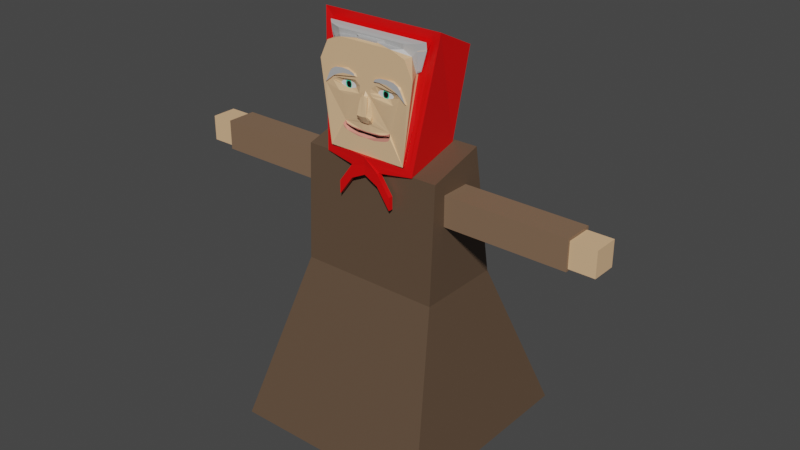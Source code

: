 # Source: BabushkaMoving3.blend  (saved by Blender 2.91.10; exported with 4.5.12 LTS)
import bpy
from mathutils import Matrix  # noqa: F401  (used for matrix-valued properties, if any)

bpy.ops.wm.read_factory_settings(use_empty=True)
scene = bpy.context.scene
scene.name = 'Scene'

# ---- collections
col_collection = bpy.data.collections.new('Collection'); scene.collection.children.link(col_collection)

# ---- materials (node trees are filled in below, after node groups)
mat_stick = bpy.data.materials.new('Stick')
mat_stick.use_transparent_shadow = False
mat_cloth_001 = bpy.data.materials.new('Cloth.001')
mat_cloth_001.use_transparent_shadow = False
mat_cloth_002 = bpy.data.materials.new('Cloth.002')
mat_cloth_002.use_transparent_shadow = False
mat_skin = bpy.data.materials.new('Skin')
mat_skin.use_transparent_shadow = False
mat_cloth = bpy.data.materials.new('Cloth')
mat_cloth.use_transparent_shadow = False
mat_skin_001 = bpy.data.materials.new('Skin.001')
mat_skin_001.use_transparent_shadow = False
mat_cloth4 = bpy.data.materials.new('Cloth4')
mat_cloth4.use_transparent_shadow = False
mat_face = bpy.data.materials.new('Face')
mat_face.use_transparent_shadow = False
mat_scarf = bpy.data.materials.new('Scarf')
mat_scarf.use_transparent_shadow = False
mat_hair = bpy.data.materials.new('Hair')
mat_hair.use_transparent_shadow = False
mat_lips = bpy.data.materials.new('Lips')
mat_lips.use_transparent_shadow = False
mat_mouth = bpy.data.materials.new('Mouth')
mat_mouth.use_transparent_shadow = False
mat_innereye = bpy.data.materials.new('InnerEye')
mat_innereye.use_transparent_shadow = False
mat_middleeye = bpy.data.materials.new('MiddleEye')
mat_middleeye.use_transparent_shadow = False

# ---- material node trees
mat_stick.use_nodes = True; mat_stick.node_tree.nodes.clear()
_N = mat_stick.node_tree.nodes; _L = mat_stick.node_tree.links
n0 = _N.new('ShaderNodeBsdfPrincipled'); n0.name = 'Principled BSDF'; n0.location = (10, 300)
n0.distribution = 'GGX'
n0.subsurface_method = 'BURLEY'
n0.inputs[0].default_value = (0.08353, 0.05887, 0.02263, 1.0)
n0.inputs[3].default_value = 1.45
n0.inputs[27].default_value = (0.0, 0.0, 0.0, 1.0)
n0.inputs[28].default_value = 1.0
n1 = _N.new('ShaderNodeOutputMaterial'); n1.name = 'Material Output'; n1.location = (300, 300)
_L.new(n0.outputs[0], n1.inputs[0])
n1.is_active_output = True
mat_cloth_001.use_nodes = True; mat_cloth_001.node_tree.nodes.clear()
_N = mat_cloth_001.node_tree.nodes; _L = mat_cloth_001.node_tree.links
n0 = _N.new('ShaderNodeBsdfPrincipled'); n0.name = 'Principled BSDF'; n0.location = (10, 300)
n0.distribution = 'GGX'
n0.subsurface_method = 'BURLEY'
n0.inputs[0].default_value = (0.1095, 0.06848, 0.04231, 1.0)
n0.inputs[3].default_value = 1.45
n0.inputs[27].default_value = (0.0, 0.0, 0.0, 1.0)
n0.inputs[28].default_value = 1.0
n1 = _N.new('ShaderNodeOutputMaterial'); n1.name = 'Material Output'; n1.location = (300, 300)
_L.new(n0.outputs[0], n1.inputs[0])
n1.is_active_output = True
mat_cloth_002.use_nodes = True; mat_cloth_002.node_tree.nodes.clear()
_N = mat_cloth_002.node_tree.nodes; _L = mat_cloth_002.node_tree.links
n0 = _N.new('ShaderNodeBsdfPrincipled'); n0.name = 'Principled BSDF'; n0.location = (10, 300)
n0.distribution = 'GGX'
n0.subsurface_method = 'BURLEY'
n0.inputs[0].default_value = (0.227, 0.1384, 0.08438, 1.0)
n0.inputs[3].default_value = 1.45
n0.inputs[27].default_value = (0.0, 0.0, 0.0, 1.0)
n0.inputs[28].default_value = 1.0
n1 = _N.new('ShaderNodeOutputMaterial'); n1.name = 'Material Output'; n1.location = (300, 300)
_L.new(n0.outputs[0], n1.inputs[0])
n1.is_active_output = True
mat_skin.use_nodes = True; mat_skin.node_tree.nodes.clear()
_N = mat_skin.node_tree.nodes; _L = mat_skin.node_tree.links
n0 = _N.new('ShaderNodeBsdfPrincipled'); n0.name = 'Principled BSDF'; n0.location = (10, 300)
n0.distribution = 'GGX'
n0.subsurface_method = 'BURLEY'
n0.inputs[0].default_value = (0.7991, 0.5089, 0.2874, 1.0)
n0.inputs[3].default_value = 1.45
n0.inputs[27].default_value = (0.0, 0.0, 0.0, 1.0)
n0.inputs[28].default_value = 1.0
n1 = _N.new('ShaderNodeOutputMaterial'); n1.name = 'Material Output'; n1.location = (300, 300)
_L.new(n0.outputs[0], n1.inputs[0])
n1.is_active_output = True
mat_cloth.use_nodes = True; mat_cloth.node_tree.nodes.clear()
_N = mat_cloth.node_tree.nodes; _L = mat_cloth.node_tree.links
n0 = _N.new('ShaderNodeBsdfPrincipled'); n0.name = 'Principled BSDF'; n0.location = (10, 300)
n0.distribution = 'GGX'
n0.subsurface_method = 'BURLEY'
n0.inputs[0].default_value = (0.227, 0.1384, 0.08438, 1.0)
n0.inputs[3].default_value = 1.45
n0.inputs[27].default_value = (0.0, 0.0, 0.0, 1.0)
n0.inputs[28].default_value = 1.0
n1 = _N.new('ShaderNodeOutputMaterial'); n1.name = 'Material Output'; n1.location = (300, 300)
_L.new(n0.outputs[0], n1.inputs[0])
n1.is_active_output = True
mat_skin_001.use_nodes = True; mat_skin_001.node_tree.nodes.clear()
_N = mat_skin_001.node_tree.nodes; _L = mat_skin_001.node_tree.links
n0 = _N.new('ShaderNodeBsdfPrincipled'); n0.name = 'Principled BSDF'; n0.location = (10, 300)
n0.distribution = 'GGX'
n0.subsurface_method = 'BURLEY'
n0.inputs[0].default_value = (0.7991, 0.5089, 0.2874, 1.0)
n0.inputs[3].default_value = 1.45
n0.inputs[27].default_value = (0.0, 0.0, 0.0, 1.0)
n0.inputs[28].default_value = 1.0
n1 = _N.new('ShaderNodeOutputMaterial'); n1.name = 'Material Output'; n1.location = (300, 300)
_L.new(n0.outputs[0], n1.inputs[0])
n1.is_active_output = True
mat_cloth4.use_nodes = True; mat_cloth4.node_tree.nodes.clear()
_N = mat_cloth4.node_tree.nodes; _L = mat_cloth4.node_tree.links
n0 = _N.new('ShaderNodeBsdfPrincipled'); n0.name = 'Principled BSDF'; n0.location = (10, 300)
n0.distribution = 'GGX'
n0.subsurface_method = 'BURLEY'
n0.inputs[0].default_value = (0.1095, 0.06848, 0.04231, 1.0)
n0.inputs[3].default_value = 1.45
n0.inputs[27].default_value = (0.0, 0.0, 0.0, 1.0)
n0.inputs[28].default_value = 1.0
n1 = _N.new('ShaderNodeOutputMaterial'); n1.name = 'Material Output'; n1.location = (300, 300)
_L.new(n0.outputs[0], n1.inputs[0])
n1.is_active_output = True
mat_face.use_nodes = True; mat_face.node_tree.nodes.clear()
_N = mat_face.node_tree.nodes; _L = mat_face.node_tree.links
n0 = _N.new('ShaderNodeBsdfPrincipled'); n0.name = 'Principled BSDF'; n0.location = (10, 300)
n0.distribution = 'GGX'
n0.subsurface_method = 'BURLEY'
n0.inputs[0].default_value = (0.7991, 0.5089, 0.2874, 1.0)
n0.inputs[3].default_value = 1.45
n0.inputs[27].default_value = (0.0, 0.0, 0.0, 1.0)
n0.inputs[28].default_value = 1.0
n1 = _N.new('ShaderNodeOutputMaterial'); n1.name = 'Material Output'; n1.location = (300, 300)
_L.new(n0.outputs[0], n1.inputs[0])
n1.is_active_output = True
mat_scarf.use_nodes = True; mat_scarf.node_tree.nodes.clear()
_N = mat_scarf.node_tree.nodes; _L = mat_scarf.node_tree.links
n0 = _N.new('ShaderNodeBsdfPrincipled'); n0.name = 'Principled BSDF'; n0.location = (10, 300)
n0.distribution = 'GGX'
n0.subsurface_method = 'BURLEY'
n0.inputs[0].default_value = (0.8, 0.0, 0.0, 1.0)
n0.inputs[3].default_value = 1.45
n0.inputs[27].default_value = (0.0, 0.0, 0.0, 1.0)
n0.inputs[28].default_value = 1.0
n1 = _N.new('ShaderNodeOutputMaterial'); n1.name = 'Material Output'; n1.location = (300, 300)
_L.new(n0.outputs[0], n1.inputs[0])
n1.is_active_output = True
mat_hair.use_nodes = True; mat_hair.node_tree.nodes.clear()
_N = mat_hair.node_tree.nodes; _L = mat_hair.node_tree.links
n0 = _N.new('ShaderNodeBsdfPrincipled'); n0.name = 'Principled BSDF'; n0.location = (10, 300)
n0.distribution = 'GGX'
n0.subsurface_method = 'BURLEY'
n0.inputs[0].default_value = (0.477, 0.477, 0.477, 1.0)
n0.inputs[3].default_value = 1.45
n0.inputs[27].default_value = (0.0, 0.0, 0.0, 1.0)
n0.inputs[28].default_value = 1.0
n1 = _N.new('ShaderNodeOutputMaterial'); n1.name = 'Material Output'; n1.location = (300, 300)
_L.new(n0.outputs[0], n1.inputs[0])
n1.is_active_output = True
mat_lips.use_nodes = True; mat_lips.node_tree.nodes.clear()
_N = mat_lips.node_tree.nodes; _L = mat_lips.node_tree.links
n0 = _N.new('ShaderNodeBsdfPrincipled'); n0.name = 'Principled BSDF'; n0.location = (10, 300)
n0.distribution = 'GGX'
n0.subsurface_method = 'BURLEY'
n0.inputs[0].default_value = (0.8, 0.2853, 0.215, 1.0)
n0.inputs[3].default_value = 1.45
n0.inputs[27].default_value = (0.0, 0.0, 0.0, 1.0)
n0.inputs[28].default_value = 1.0
n1 = _N.new('ShaderNodeOutputMaterial'); n1.name = 'Material Output'; n1.location = (300, 300)
_L.new(n0.outputs[0], n1.inputs[0])
n1.is_active_output = True
mat_mouth.use_nodes = True; mat_mouth.node_tree.nodes.clear()
_N = mat_mouth.node_tree.nodes; _L = mat_mouth.node_tree.links
n0 = _N.new('ShaderNodeBsdfPrincipled'); n0.name = 'Principled BSDF'; n0.location = (10, 300)
n0.distribution = 'GGX'
n0.subsurface_method = 'BURLEY'
n0.inputs[0].default_value = (0.0, 0.0, 0.0, 1.0)
n0.inputs[3].default_value = 1.45
n0.inputs[27].default_value = (0.0, 0.0, 0.0, 1.0)
n0.inputs[28].default_value = 1.0
n1 = _N.new('ShaderNodeOutputMaterial'); n1.name = 'Material Output'; n1.location = (300, 300)
_L.new(n0.outputs[0], n1.inputs[0])
n1.is_active_output = True
mat_innereye.use_nodes = True; mat_innereye.node_tree.nodes.clear()
_N = mat_innereye.node_tree.nodes; _L = mat_innereye.node_tree.links
n0 = _N.new('ShaderNodeBsdfPrincipled'); n0.name = 'Principled BSDF'; n0.location = (10, 300)
n0.distribution = 'GGX'
n0.subsurface_method = 'BURLEY'
n0.inputs[3].default_value = 1.45
n0.inputs[27].default_value = (0.0, 0.0, 0.0, 1.0)
n0.inputs[28].default_value = 1.0
n1 = _N.new('ShaderNodeOutputMaterial'); n1.name = 'Material Output'; n1.location = (300, 300)
_L.new(n0.outputs[0], n1.inputs[0])
n1.is_active_output = True
mat_middleeye.use_nodes = True; mat_middleeye.node_tree.nodes.clear()
_N = mat_middleeye.node_tree.nodes; _L = mat_middleeye.node_tree.links
n0 = _N.new('ShaderNodeBsdfPrincipled'); n0.name = 'Principled BSDF'; n0.location = (10, 300)
n0.distribution = 'GGX'
n0.subsurface_method = 'BURLEY'
n0.inputs[0].default_value = (0.05514, 0.8, 0.4753, 1.0)
n0.inputs[3].default_value = 1.45
n0.inputs[27].default_value = (0.0, 0.0, 0.0, 1.0)
n0.inputs[28].default_value = 1.0
n1 = _N.new('ShaderNodeOutputMaterial'); n1.name = 'Material Output'; n1.location = (300, 300)
_L.new(n0.outputs[0], n1.inputs[0])
n1.is_active_output = True

# ---- world
world_world = bpy.data.worlds.new('World'); scene.world = world_world
world_world.use_nodes = True; world_world.node_tree.nodes.clear()
_N = world_world.node_tree.nodes; _L = world_world.node_tree.links
n0 = _N.new('ShaderNodeOutputWorld'); n0.name = 'World Output'; n0.location = (300, 300)
n1 = _N.new('ShaderNodeBackground'); n1.name = 'Background'; n1.location = (10, 300)
n1.inputs[0].default_value = (0.05088, 0.05088, 0.05088, 1.0)
_L.new(n1.outputs[0], n0.inputs[0])
n0.is_active_output = True
world_world.color = (0.05088, 0.05088, 0.05088)
world_world.use_sun_shadow = False
world_world.sun_shadow_jitter_overblur = 0.0

# ---- meshes
me_cube_009 = bpy.data.meshes.new('Cube.009')
me_cube_009.from_pydata([(-0.1212, -0.3622, 0.6573), (-0.1212, 0.3628, 0.6573), (0.1692, -0.3622, 0.574), (0.1692, 0.3628, 0.574), (-0.04806, -0.984, 0.3511), (-0.04806, -0.984, 0.5025), (-0.04806, -0.3622, 0.3511), (-0.04806, -0.3622, 0.5025), (0.1034, -0.984, 0.3511), (0.1034, -0.984, 0.5025), (0.1034, -0.3622, 0.3511), (0.1034, -0.3622, 0.5025), (-0.03618, -1.112, 0.3644), (-0.03618, -1.112, 0.4925), (0.09187, -1.112, 0.3644), (0.09187, -1.112, 0.4925), (-0.03618, -0.984, 0.4925), (0.09187, -0.984, 0.4925), (0.09187, -0.984, 0.3644), (-0.03618, -0.984, 0.3644), (0.02431, -0.3622, 0.3511), (-0.04806, 0.9847, 0.5025), (-0.04806, 0.9847, 0.3511), (-0.04806, 0.3628, 0.5025), (-0.04806, 0.3628, 0.3511), (0.1034, 0.9847, 0.5025), (0.1034, 0.9847, 0.3511), (0.1034, 0.3628, 0.5025), (0.1034, 0.3628, 0.3511), (-0.03618, 1.113, 0.4892), (-0.03618, 1.113, 0.3611), (-0.03618, 0.9847, 0.4892), (-0.03618, 0.9847, 0.3611), (0.09187, 1.113, 0.4892), (0.09187, 1.113, 0.3611), (0.09187, 0.9847, 0.4892), (0.09187, 0.9847, 0.3611), (0.02693, 0.9847, 0.426), (0.1034, 0.3628, 0.4798), (-0.5652, -0.5305, -0.8334), (-0.5652, 0.5311, -0.8334), (-0.2403, 0.3628, -0.01168), (0.4964, -0.5305, -0.8334), (0.4964, 0.5311, -0.8334), (-0.2403, -0.3622, -0.01168), (0.1967, 0.3628, -0.01168), (0.1967, -0.3622, -0.01168), (0.1941, -0.2044, 0.6188), (0.1941, -0.2129, 1.1), (0.09588, -0.2044, 0.6188), (0.09588, -0.2129, 1.1), (0.08721, -0.2724, 1.164), (0.1786, -0.2044, 0.6188), (-0.1146, -0.3162, 1.112), (0.08721, -0.3162, 1.209), (0.1786, -0.2425, 0.574), (0.1113, -0.2639, 1.127), (0.1155, -0.2639, 1.164), (0.1396, -0.2359, 1.126), (0.1433, -0.2359, 1.158), (0.156, -0.1774, 1.127), (0.1595, -0.1774, 1.152), (0.157, -0.0763, 1.134), (0.1585, -0.0763, 1.145), (0.1732, -0.05117, 1.134), (0.1742, -0.05117, 1.141), (0.1804, -0.05117, 1.133), (0.1814, -0.05117, 1.14), (0.1878, 0.07463, 0.4962), (0.1824, -0.1467, 0.9231), (0.1824, -0.1347, 0.9321), (0.1824, -0.1196, 0.9382), (0.1824, -0.09496, 0.9382), (0.1824, -0.07334, 0.9336), (0.1824, -0.06378, 0.9251), (0.1824, -0.06177, 0.915), (0.1824, -0.07535, 0.9095), (0.1824, -0.09093, 0.9045), (0.1824, -0.105, 0.903), (0.1824, -0.1271, 0.9075), (0.1824, -0.1447, 0.914), (0.1941, -0.1742, 0.9383), (0.1941, -0.0375, 0.938), (0.1941, -0.1817, 0.9302), (0.1941, -0.03079, 0.9325), (0.1941, -0.02563, 0.9126), (0.1941, -0.03594, 0.8964), (0.1941, -0.06244, 0.8853), (0.1941, -0.09335, 0.878), (0.1941, -0.1287, 0.878), (0.1941, -0.1515, 0.8853), (0.1941, -0.178, 0.9045), (0.1941, -0.1868, 0.9258), (0.1941, -0.1714, 0.9413), (0.1941, -0.1537, 0.9509), (0.1941, -0.1257, 0.959), (0.1941, -0.08452, 0.959), (0.1941, -0.05581, 0.9531), (0.2015, -0.1787, 0.9471), (0.2015, -0.1908, 0.9703), (0.2015, -0.1832, 0.9442), (0.2015, -0.1964, 0.9641), (0.2015, -0.2126, 0.9325), (0.2015, -0.2222, 0.9118), (0.2015, -0.1706, 0.9523), (0.2015, -0.1515, 0.9612), (0.2015, -0.1206, 0.9722), (0.2015, -0.08231, 0.9737), (0.2015, -0.05287, 0.9715), (0.2015, -0.05876, 0.9825), (0.2015, -0.08452, 0.9928), (0.2015, -0.1243, 0.9958), (0.2015, -0.1611, 0.9913), (0.2015, -0.1817, 0.9803), (0.1835, -0.1265, 0.7506), (0.1941, -0.1118, 0.7411), (0.1941, -0.08452, 0.733), (0.1941, -0.04404, 0.73), (0.1941, -0.02269, 0.7293), (0.1835, -0.1191, 0.7344), (0.1835, -0.09703, 0.7271), (0.1835, -0.06023, 0.7205), (0.1835, -0.04109, 0.7205), (0.1835, -0.01974, 0.7116), (0.1835, -0.05213, 0.7102), (0.1835, -0.07937, 0.7146), (0.1835, -0.1081, 0.7227), (0.1835, -0.1235, 0.7293), (0.1941, -0.1331, 0.7344), (0.1941, -0.1257, 0.719), (0.1941, -0.1081, 0.7116), (0.1941, -0.08305, 0.7057), (0.1941, -0.06244, 0.7021), (0.1941, -0.04477, 0.6984), (0.1941, -0.01386, 0.8964), (0.2106, -0.02269, 0.864), (0.2106, -0.02343, 0.8331), (0.2228, -0.0249, 0.8106), (0.2108, -0.0249, 0.7911), (0.2064, -0.009439, 0.7771), (0.1894, -0.1108, 0.7431), (0.1913, -0.09193, 0.7375), (0.1927, -0.07057, 0.7341), (0.1923, -0.04613, 0.7333), (0.1941, -0.02114, 0.7335), (0.1941, -0.009883, 0.9137), (0.1928, -0.02809, 0.8784), (0.1929, -0.03529, 0.8316), (0.193, -0.03492, 0.8106), (0.1935, -0.04272, 0.7861), (0.1941, -0.03543, 0.7725), (0.1941, -0.01929, 0.7643), (0.2054, -0.01582, 0.8892), (0.2054, -0.008023, 0.8939), (0.1931, -0.03512, 0.8087), (0.2213, -0.02472, 0.8137), (0.193, -0.03494, 0.8119), (0.2193, -0.02664, 0.8104), (0.2134, -0.03315, 0.8022), (0.2091, -0.0379, 0.7939), (0.2066, -0.03192, 0.7884), (0.2044, -0.02449, 0.7805), (0.2037, -0.02049, 0.776), (0.2039, -0.0145, 0.7744), (0.1941, -0.01601, 0.7648), (0.1941, -0.1777, 0.9452), (0.1941, -0.1938, 0.9762), (0.1941, -0.1857, 0.9857), (0.1941, -0.1587, 0.9974), (0.1941, -0.1227, 1.004), (0.1941, -0.09401, 1.001), (0.1941, -0.06389, 0.9924), (0.1941, -0.05209, 0.9814), (0.1941, -0.04585, 0.9679), (0.1941, -0.07273, 0.9681), (0.1941, -0.1147, 0.9666), (0.1941, -0.1389, 0.9609), (0.1941, -0.1745, 0.9482), (0.1941, -0.2204, 0.924), (0.1941, -0.2142, 0.9426), (0.1941, -0.2017, 0.967), (0.1941, -0.1887, 0.9349), (0.1941, -0.2268, 0.905), (0.1941, -0.2567, 1.011), (0.1941, -0.1374, 1.128), (0.1941, -0.2268, 1.04), (0.145, -0.2129, 1.1), (0.124, -0.2192, 1.023), (0.107, -0.2192, 1.023), (0.1124, -0.2368, 1.032), (0.1221, -0.2271, 1.032), (0.1159, -0.2371, 1.035), (0.1275, -0.2259, 1.034), (0.1294, -0.225, 1.047), (0.1786, -0.2053, 0.6192), (0.1786, -0.2434, 0.5744), (0.2107, -0.0005572, 0.6192), (0.2107, 0.0737, 0.4969), (0.09588, -0.0391, 0.6188), (0.08721, -0.05221, 1.164), (0.1861, -0.0391, 0.6188), (0.08721, -0.06066, 1.209), (0.1861, -0.04644, 0.554), (0.1155, -0.05057, 1.164), (0.1433, -0.04517, 1.158), (0.1595, -0.03389, 1.152), (0.1585, -0.0144, 1.145), (0.1742, -0.009557, 1.141), (0.1814, -0.009557, 1.14), (0.1941, -0.0391, 0.6188), (-0.1146, -0.06066, 1.112), (0.2045, -0.04004, 0.6192), (0.2045, -0.04738, 0.5544), (0.08721, -0.2941, 1.187), (0.1786, -0.2232, 0.5967), (0.1878, 0.07463, 0.5593), (0.1786, -0.2241, 0.597), (0.2107, 0.0737, 0.56), (0.2045, -0.04367, 0.5872), (0.08721, -0.05639, 1.187), (0.1907, 0.1442, 0.4634), (0.1907, 0.1442, 0.4003), (0.2135, 0.1433, 0.4641), (0.2135, 0.1433, 0.401), (0.1824, -0.116, 0.9052), (0.1824, -0.1158, 0.9382), (0.1824, -0.1193, 0.9327), (0.1824, -0.1217, 0.9251), (0.1824, -0.1208, 0.9145), (0.1824, -0.1177, 0.9078), (0.1824, -0.0926, 0.9377), (0.1824, -0.09361, 0.9042), (0.1824, -0.0893, 0.9104), (0.1824, -0.08741, 0.921), (0.1824, -0.0881, 0.9272), (0.1824, -0.09032, 0.9337), (0.1824, -0.1138, 0.9325), (0.1824, -0.117, 0.9239), (0.1824, -0.1151, 0.9133), (0.1824, -0.1094, 0.9066), (0.1824, -0.09731, 0.9059), (0.1824, -0.09336, 0.9096), (0.1824, -0.09065, 0.9189), (0.1824, -0.09188, 0.9293), (0.1824, -0.09681, 0.9347), (0.1824, -0.1047, 0.9345), (0.1941, 0.2052, 0.6188), (0.1941, 0.2137, 1.1), (0.09588, 0.2052, 0.6188), (0.09588, 0.2137, 1.1), (0.08721, 0.2732, 1.164), (0.1786, 0.2052, 0.6188), (-0.1146, 0.317, 1.112), (0.08721, 0.317, 1.209), (0.1786, 0.2432, 0.574), (0.1113, 0.2647, 1.127), (0.1155, 0.2647, 1.164), (0.1396, 0.2366, 1.126), (0.1433, 0.2366, 1.158), (0.156, 0.1781, 1.127), (0.1595, 0.1781, 1.152), (0.157, 0.07706, 1.134), (0.1585, 0.07706, 1.145), (0.1732, 0.05193, 1.134), (0.1742, 0.05193, 1.141), (0.1804, 0.05193, 1.133), (0.1814, 0.05193, 1.14), (0.1941, 0.0003814, 0.6188), (0.1941, 0.0003814, 1.128), (0.09588, 0.0003814, 1.128), (0.09588, 0.0003814, 0.6188), (0.08721, 0.0003814, 1.164), (0.1878, 0.0003814, 0.6188), (-0.1146, 0.0003814, 1.112), (0.08721, 0.0003814, 1.209), (0.1878, -0.07387, 0.4962), (0.1113, 0.0003814, 1.127), (0.1155, 0.0003814, 1.164), (0.1396, 0.0003814, 1.126), (0.1433, 0.0003814, 1.158), (0.156, 0.0003814, 1.127), (0.1595, 0.0003814, 1.152), (0.157, 0.0003814, 1.134), (0.1585, 0.0003814, 1.145), (0.1732, 0.0003814, 1.134), (0.1742, 0.0003814, 1.141), (0.1804, 0.0003814, 1.133), (0.1814, 0.0003814, 1.14), (0.1824, 0.1475, 0.9231), (0.1824, 0.1354, 0.9321), (0.1824, 0.1204, 0.9382), (0.1824, 0.09572, 0.9382), (0.1824, 0.0741, 0.9336), (0.1824, 0.06455, 0.9251), (0.1824, 0.06254, 0.915), (0.1824, 0.07611, 0.9095), (0.1824, 0.0917, 0.9045), (0.1824, 0.1058, 0.903), (0.1824, 0.1279, 0.9075), (0.1824, 0.1455, 0.914), (0.1941, 0.1749, 0.9383), (0.1941, 0.03826, 0.938), (0.1941, 0.1824, 0.9302), (0.1941, 0.03155, 0.9325), (0.1941, 0.0264, 0.9126), (0.1941, 0.0367, 0.8964), (0.1941, 0.0632, 0.8853), (0.1941, 0.09412, 0.878), (0.1941, 0.1294, 0.878), (0.1941, 0.1523, 0.8853), (0.1941, 0.1788, 0.9045), (0.1941, 0.1876, 0.9258), (0.1941, 0.1721, 0.9413), (0.1941, 0.1545, 0.9509), (0.1941, 0.1265, 0.959), (0.1941, 0.08528, 0.959), (0.1941, 0.05658, 0.9531), (0.2015, 0.1795, 0.9471), (0.2015, 0.1915, 0.9703), (0.2015, 0.1839, 0.9442), (0.2015, 0.1972, 0.9641), (0.2015, 0.2134, 0.9325), (0.2015, 0.2229, 0.9118), (0.2015, 0.1714, 0.9523), (0.2015, 0.1523, 0.9612), (0.2015, 0.1214, 0.9722), (0.2015, 0.08307, 0.9737), (0.2015, 0.05363, 0.9715), (0.2015, 0.05952, 0.9825), (0.2015, 0.08528, 0.9928), (0.2015, 0.125, 0.9958), (0.2015, 0.1618, 0.9913), (0.2015, 0.1824, 0.9803), (0.1941, 0.0003814, 0.7286), (0.1835, 0.1272, 0.7506), (0.1941, 0.1125, 0.7411), (0.1941, 0.08528, 0.733), (0.1941, 0.0448, 0.73), (0.1941, 0.02345, 0.7293), (0.1835, 0.0003814, 0.7212), (0.1835, 0.1199, 0.7344), (0.1835, 0.0978, 0.7271), (0.1835, 0.06099, 0.7205), (0.1835, 0.04185, 0.7205), (0.1835, 0.0003814, 0.7109), (0.1941, 0.0003814, 0.6999), (0.1835, 0.02051, 0.7116), (0.1835, 0.05289, 0.7102), (0.1835, 0.08013, 0.7146), (0.1835, 0.1088, 0.7227), (0.1835, 0.1243, 0.7293), (0.1941, 0.1339, 0.7344), (0.1941, 0.1265, 0.719), (0.1941, 0.1088, 0.7116), (0.1941, 0.08381, 0.7057), (0.1941, 0.0632, 0.7021), (0.1941, 0.04553, 0.6984), (0.1941, 0.0003814, 0.9163), (0.2064, 0.0003814, 0.7757), (0.1941, 0.01462, 0.8964), (0.2106, 0.02345, 0.864), (0.2106, 0.02419, 0.8331), (0.2228, 0.02566, 0.8106), (0.2108, 0.02566, 0.7911), (0.2064, 0.0102, 0.7771), (0.2228, 0.0003814, 0.8079), (0.1941, 0.0003814, 0.7325), (0.1894, 0.1116, 0.7431), (0.1913, 0.09269, 0.7375), (0.1927, 0.07134, 0.7341), (0.1923, 0.04689, 0.7333), (0.1941, 0.0219, 0.7335), (0.1941, 0.0003814, 0.7655), (0.1941, 0.0003814, 0.9222), (0.1941, 0.01065, 0.9137), (0.1928, 0.02885, 0.8784), (0.1929, 0.03605, 0.8316), (0.193, 0.03569, 0.8106), (0.1935, 0.04348, 0.7861), (0.1941, 0.03619, 0.7725), (0.1941, 0.02006, 0.7643), (0.2054, 0.0003814, 0.8972), (0.2054, 0.01659, 0.8892), (0.2054, 0.008786, 0.8939), (0.1931, 0.03589, 0.8087), (0.2213, 0.02548, 0.8137), (0.193, 0.0357, 0.8119), (0.2039, 0.0003814, 0.7736), (0.2193, 0.0274, 0.8104), (0.2134, 0.03391, 0.8022), (0.2091, 0.03866, 0.7939), (0.2066, 0.03268, 0.7884), (0.2044, 0.02526, 0.7805), (0.2037, 0.02125, 0.776), (0.2039, 0.01526, 0.7744), (0.1941, 0.01677, 0.7648), (0.1941, 0.1785, 0.9452), (0.1941, 0.1946, 0.9762), (0.1941, 0.1864, 0.9857), (0.1941, 0.1595, 0.9974), (0.1941, 0.1235, 1.004), (0.1941, 0.09478, 1.001), (0.1941, 0.06466, 0.9924), (0.1941, 0.05285, 0.9814), (0.1941, 0.04662, 0.9679), (0.1941, 0.07349, 0.9681), (0.1941, 0.1155, 0.9666), (0.1941, 0.1397, 0.9609), (0.1941, 0.1753, 0.9482), (0.1941, 0.2212, 0.924), (0.1941, 0.2149, 0.9426), (0.1941, 0.2024, 0.967), (0.1941, 0.1894, 0.9349), (0.1941, 0.2275, 0.905), (0.1941, 0.2575, 1.011), (0.1941, 0.1382, 1.128), (0.1941, 0.2276, 1.04), (0.145, 0.2137, 1.1), (0.124, 0.22, 1.023), (0.107, 0.22, 1.023), (0.1124, 0.2375, 1.032), (0.1221, 0.2279, 1.032), (0.1159, 0.2379, 1.035), (0.1275, 0.2266, 1.034), (0.1294, 0.2258, 1.047), (0.1786, 0.2061, 0.6192), (0.1786, 0.2442, 0.5744), (0.2107, 0.00132, 0.6192), (0.2107, -0.07293, 0.4969), (0.09588, 0.03986, 0.6188), (0.08721, 0.05298, 1.164), (0.1861, 0.03986, 0.6188), (0.08721, 0.06142, 1.209), (0.1861, 0.0472, 0.554), (0.1155, 0.05133, 1.164), (0.1433, 0.04593, 1.158), (0.1595, 0.03465, 1.152), (0.1585, 0.01517, 1.145), (0.1742, 0.01032, 1.141), (0.1814, 0.01032, 1.14), (0.1941, 0.03986, 0.6188), (-0.1146, 0.06142, 1.112), (0.2045, 0.0408, 0.6192), (0.2045, 0.04814, 0.5544), (0.08721, 0.2948, 1.187), (0.1786, 0.224, 0.5967), (0.1878, -0.07387, 0.5593), (0.08721, 0.0003814, 1.187), (0.1786, 0.2249, 0.597), (0.2107, -0.07293, 0.56), (0.2045, 0.04443, 0.5872), (0.08721, 0.05715, 1.187), (0.1907, -0.1434, 0.4634), (0.1907, -0.1434, 0.4003), (0.2135, -0.1425, 0.4641), (0.2135, -0.1425, 0.401), (0.1824, 0.1168, 0.9052), (0.1824, 0.1166, 0.9382), (0.1824, 0.12, 0.9327), (0.1824, 0.1224, 0.9251), (0.1824, 0.1216, 0.9145), (0.1824, 0.1185, 0.9078), (0.1824, 0.09337, 0.9377), (0.1824, 0.09437, 0.9042), (0.1824, 0.09006, 0.9104), (0.1824, 0.08818, 0.921), (0.1824, 0.08886, 0.9272), (0.1824, 0.09109, 0.9337), (0.1824, 0.1146, 0.9325), (0.1824, 0.1178, 0.9239), (0.1824, 0.1158, 0.9133), (0.1824, 0.1101, 0.9066), (0.1824, 0.09807, 0.9059), (0.1824, 0.09413, 0.9096), (0.1824, 0.09141, 0.9189), (0.1824, 0.09265, 0.9293), (0.1824, 0.09758, 0.9347), (0.1824, 0.1055, 0.9345), (0.1935, -0.01851, 0.897), (0.1936, 0.01793, 0.8996), (0.195, -0.01587, 0.7657), (0.1945, 0.01671, 0.7652), (0.194, 0.03704, 0.774), (0.1163, 0.2558, 1.127), (0.2008, -0.07514, 0.5572), (0.201, -0.07333, 0.5597), (0.2045, -0.04414, 0.583), (0.1393, 0.2335, 1.126), (0.1354, 0.2304, 1.095), (0.1867, 0.0003814, 0.5316), (0.1396, -0.07062, 1.126), (0.1699, -0.04644, 0.5595), (0.1725, -0.06999, 0.5044), (0.1113, -0.02392, 1.127), (0.1692, -0.2066, 0.574), (0.156, -0.08695, 1.127), (0.1699, 0.0472, 0.5595), (0.1725, 0.07075, 0.5044), (0.1692, 0.2074, 0.574), (0.1709, 0.0003814, 0.5382), (0.1092, -0.2261, 1.027), (0.2069, 0.0003814, 0.5317), (0.1267, 0.2105, 0.921), (0.1092, 0.2269, 1.027), (0.1446, 0.2305, 0.8222), (0.1095, 0.22, 1.023), (0.201, 0.07409, 0.5597), (0.2008, 0.0759, 0.5572), (0.1941, 0.0001234, 0.619), (0.1941, 0.0002597, 0.6188), (0.1788, -0.2044, 0.6192), (0.1788, -0.2044, 0.6188), (0.2045, 0.0449, 0.583), (0.2047, 0.04072, 0.5863), (0.2107, 0.0003814, 0.6185), (0.1095, -0.2192, 1.023), (0.1267, -0.2097, 0.921), (0.1446, -0.2297, 0.8222), (-0.1055, -0.2425, 0.6528), (-0.1055, -0.04644, 0.6528), (-0.1055, 0.0003814, 0.6528), (-0.1055, 0.0472, 0.6528), (-0.09835, 0.2432, 0.6507), (-0.09835, -0.2425, 0.6507), (-0.1055, 0.2432, 0.6528), (0.1273, -0.2297, 1.06), (0.1113, 0.02469, 1.127), (0.1396, 0.07138, 1.126), (0.156, 0.08771, 1.127), (0.1941, -0.03951, 0.619), (0.1941, -0.1064, 0.6192), (0.1354, -0.2297, 1.095), (0.1273, 0.2304, 1.06), (0.2047, -0.03996, 0.5863), (0.1788, 0.2052, 0.6192), (0.1788, 0.2052, 0.6188), (0.118, -0.2362, 1.05), (0.1941, 0.0006394, 0.619), (0.1941, 0.000503, 0.6188), (0.1163, -0.255, 1.127), (0.1879, -0.07551, 0.557), (0.1878, -0.07387, 0.5568), (0.1941, 0.1071, 0.6192), (0.1941, 0.04027, 0.619), (0.118, 0.2369, 1.05), (0.2068, 0.0003814, 0.577), (0.1941, -0.1067, 0.6188), (0.1878, 0.07463, 0.5568), (0.1879, 0.07628, 0.557), (0.1393, -0.2327, 1.126), (0.1941, 0.1075, 0.6188), (0.156, 0.0003814, 1.128), (0.04072, -1.059, 0.4925), (0.007756, -1.059, 0.4925), (0.007756, -1.026, 0.4925), (0.04072, -1.026, 0.4925), (-0.04806, -0.4865, 0.3511), (-0.04806, -0.4865, 0.5025), (0.1034, -0.4865, 0.3511), (0.1034, -0.4865, 0.5025), (-0.04806, 0.4872, 0.5025), (-0.04806, 0.4872, 0.3511), (0.1034, 0.4872, 0.5025), (0.1034, 0.4872, 0.3511), (-0.04806, -0.7352, 0.3511), (0.1034, -0.7352, 0.5025), (-0.04806, -0.7352, 0.5025), (0.1034, -0.7352, 0.3511), (-0.04806, 0.7359, 0.5025), (0.1034, 0.7359, 0.3511), (-0.04806, 0.7359, 0.3511), (0.1034, 0.7359, 0.5025)], [(31, 37), (47, 516)], [(556, 557, 7, 6), (6, 11, 10, 20), (567, 565, 9, 8), (564, 567, 8, 4), (565, 566, 5, 9), (14, 15, 13, 12), (17, 9, 5, 16), (16, 13, 553, 554, 555, 17), (16, 17, 18, 19), (19, 12, 13, 16), (17, 15, 14, 18), (17, 18, 19, 16, 5, 4, 8, 9), (11, 6, 7), (0, 6, 7, 11, 2), (560, 561, 24, 23), (25, 26, 36, 35, 31, 21), (568, 571, 25, 21), (29, 30, 32, 31), (35, 36, 34, 33), (33, 34, 30, 29), (31, 35, 33, 29), (36, 32, 30, 34), (21, 31, 32, 36, 26, 22), (3, 38, 27, 23, 1), (40, 43, 42, 39), (571, 569, 26, 25), (214, 213, 54, 55), (214, 55, 195, 216), (201, 210, 53, 54), (51, 50, 56, 57), (199, 51, 57, 203), (204, 59, 61, 205), (203, 57, 59, 204), (59, 58, 60, 61), (206, 63, 65, 207), (61, 60, 62, 63), (205, 61, 63, 206), (63, 62, 64, 65), (65, 64, 66, 67), (207, 65, 67, 208), (64, 284, 286, 66), (66, 286, 287, 208, 67), (62, 282, 284, 64), (219, 447, 274, 201), (48, 185, 184), (82, 97, 96, 95, 94, 93, 81, 69, 70, 71, 225, 72, 230, 73, 74, 75), (99, 101, 102, 103, 100, 98), (98, 104, 105, 106, 107, 108, 109, 110, 111, 112, 113, 99), (47, 114, 140, 141, 142, 143, 144, 366, 372, 164, 151, 150, 149, 154, 148, 156, 147, 146, 478, 145, 373, 268, 82, 84, 85, 86, 87, 88, 89, 90, 91, 92, 83, 81, 165, 181, 182, 178, 179, 180, 166, 185, 183), (114, 119, 120, 121, 122, 339, 333, 118, 117, 116, 115), (114, 128, 129, 130, 131, 132, 133, 345, 344, 123, 124, 125, 126, 127), (127, 126, 125, 124, 123, 344, 339, 122, 121, 120, 119, 114), (357, 134, 152, 153, 381), (365, 137, 138, 139, 358), (373, 145, 478, 134, 357), (137, 157, 158, 159, 160, 161, 162, 163, 387, 358, 139, 138), (155, 156, 148, 154, 157, 137), (387, 163, 480, 164, 372), (164, 480, 150, 151), (184, 185, 166, 167, 168, 169, 170, 171, 172, 173, 174, 175, 176, 177, 165, 81, 93, 94, 95, 96, 97, 82, 268), (183, 185, 48), (60, 58, 186, 184), (268, 184, 64, 66), (62, 60, 184, 64), (268, 66, 286), (56, 191, 192, 58), (213, 219, 201, 54), (285, 207, 208, 287), (281, 205, 206, 283), (283, 206, 207, 285), (277, 203, 204, 279), (279, 204, 205, 281), (271, 199, 203, 277), (274, 273, 210, 201), (51, 199, 219, 213), (197, 68, 221, 223), (199, 271, 447, 219), (52, 214, 216, 194), (221, 220, 222, 223), (217, 197, 223, 222), (224, 229, 228, 227, 226, 225, 71, 70, 69, 80, 79), (227, 237, 236, 245, 244, 243, 242, 233, 234, 235, 230, 72, 225, 226), (243, 244, 245, 236, 237, 238, 239, 240, 241, 242), (445, 254, 253, 444), (445, 448, 426, 254), (432, 253, 252, 441), (250, 256, 255, 249), (430, 434, 256, 250), (435, 436, 260, 258), (434, 435, 258, 256), (258, 260, 259, 257), (437, 438, 264, 262), (260, 262, 261, 259), (436, 437, 262, 260), (262, 264, 263, 261), (264, 266, 265, 263), (438, 439, 266, 264), (263, 265, 286, 284), (265, 266, 439, 287, 286), (261, 263, 284, 282), (451, 432, 274, 447), (247, 415, 416), (301, 294, 293, 292, 462, 291, 457, 290, 289, 288, 300, 312, 313, 314, 315, 316), (318, 317, 319, 322, 321, 320), (317, 318, 332, 331, 330, 329, 328, 327, 326, 325, 324, 323), (246, 414, 416, 397, 411, 410, 409, 413, 412, 396, 300, 302, 311, 310, 309, 308, 307, 306, 305, 304, 303, 301, 268, 373, 374, 479, 375, 376, 386, 377, 384, 378, 482, 379, 380, 395, 372, 366, 371, 370, 369, 368, 367, 334), (334, 335, 336, 337, 338, 333, 339, 343, 342, 341, 340), (350, 334, 340, 341, 342, 343, 339, 344, 346, 347, 348, 349), (357, 381, 383, 382, 359), (365, 358, 364, 363, 362), (373, 357, 359, 479, 374), (362, 363, 364, 358, 387, 394, 393, 392, 391, 390, 389, 388), (385, 362, 388, 384, 377, 386), (387, 372, 395, 481, 394), (395, 380, 379, 482, 481), (415, 268, 301, 316, 315, 314, 313, 312, 300, 396, 408, 407, 406, 405, 404, 403, 402, 401, 400, 399, 398, 397, 416), (414, 247, 416), (259, 415, 417, 257), (268, 265, 263, 415), (261, 263, 415, 259), (268, 286, 265), (255, 257, 423, 422), (444, 253, 432, 451), (285, 287, 439, 438), (281, 283, 437, 436), (283, 285, 438, 437), (277, 279, 435, 434), (279, 281, 436, 435), (271, 277, 434, 430), (274, 432, 441, 273), (270, 272, 431, 429), (250, 444, 451, 430), (428, 455, 453, 275), (430, 451, 447, 271), (251, 425, 448, 445), (453, 455, 454, 452), (449, 454, 455, 428), (456, 298, 299, 288, 289, 290, 457, 458, 459, 460, 461), (459, 458, 457, 291, 462, 467, 466, 465, 474, 475, 476, 477, 468, 469), (475, 474, 473, 472, 471, 470, 469, 468, 477, 476), (58, 59, 57, 56), (561, 563, 28, 24), (492, 491, 494, 2, 46, 45, 3, 498, 496, 497, 499), (496, 499, 497), (491, 492, 499), (38, 27, 23, 24, 28), (508, 509, 267, 345, 133, 132, 131, 130, 129, 128, 114, 47, 546, 530, 529), (47, 511, 546), (511, 52, 200, 209, 546), (52, 49, 198, 200), (500, 50, 51, 517, 516, 515), (515, 516, 50), (50, 500, 515), (186, 48, 184), (495, 551, 269, 50, 493, 490), (186, 184, 268, 551, 495, 490, 493, 50), (52, 511, 510), (50, 49, 516), (516, 517, 52, 49), (54, 53, 518, 523, 55), (491, 202, 55, 523, 494), (191, 536, 56), (536, 539, 56), (57, 56, 539), (278, 280, 495, 490), (60, 58, 490, 495), (280, 551, 495), (551, 282, 62, 60, 495), (276, 278, 490, 493), (56, 493, 490, 58, 549, 539), (549, 58, 56, 539), (210, 273, 520, 519), (50, 269, 276, 493), (493, 56, 50), (77, 76, 75, 74, 73, 230, 235, 234, 233, 232, 231), (69, 81, 83, 80), (79, 80, 83), (144, 142, 117, 118, 333, 366), (140, 114, 115, 141), (116, 117, 115), (142, 141, 115, 117), (143, 142, 144), (165, 98, 100, 103, 182, 181), (180, 179, 178, 182), (180, 182, 103, 102, 101, 99, 166), (189, 500, 50, 56), (188, 50, 500), (515, 187, 190, 189, 500), (188, 515, 500), (190, 187, 186, 58, 531, 525), (58, 525, 531), (56, 189, 190, 525, 536), (525, 58, 56, 536), (515, 187, 186, 50), (50, 188, 515), (536, 191, 192, 193), (193, 531, 525, 536), (525, 531, 549, 539, 536), (549, 59, 57, 539), (58, 531, 193, 192), (531, 58, 549), (59, 549, 58), (486, 218, 216, 195, 484, 485), (485, 484, 212, 486), (212, 202, 489, 501), (489, 68, 197, 501), (196, 514, 272, 509, 508), (514, 217, 506, 512, 513), (272, 508, 509), (506, 215, 272, 514, 513, 512), (52, 194, 510), (211, 529, 530), (52, 510, 530, 529, 200), (211, 196, 508, 529), (200, 529, 508, 272), (195, 55, 202, 541, 540, 484), (202, 212, 484, 540, 541), (218, 486, 533), (486, 212, 501, 545, 533), (197, 217, 545, 501), (53, 210, 519, 518), (499, 489, 202, 491), (489, 499, 497, 68), (509, 272, 267), (272, 509, 209, 200), (196, 211, 218, 533, 514), (545, 514, 533), (514, 545, 217), (511, 510, 194, 216, 218, 211, 530, 546), (546, 530, 510, 511), (51, 213, 214, 52, 517), (68, 547, 548, 220, 221), (548, 547, 215), (506, 217, 222, 220, 548, 507), (215, 506, 507, 548), (231, 232, 233, 242, 241, 240, 239, 238, 237, 227, 228, 229, 224, 78), (542, 550, 246, 334, 351, 352, 353, 354, 355, 356, 345, 267, 538, 537, 543), (537, 538, 440, 550, 542, 543), (535, 246, 550), (440, 431, 251, 535, 550), (429, 248, 251, 431), (503, 505, 502, 504, 250, 249), (249, 502, 505), (249, 248, 502), (249, 505, 503), (417, 415, 247), (528, 527, 526, 249, 269, 551), (268, 415, 417, 249, 526, 527, 528, 551), (535, 251, 534), (251, 248, 502, 504), (252, 253, 254, 522, 524), (522, 254, 433, 496, 498), (255, 256, 483), (483, 544, 255), (544, 422, 255), (280, 278, 527, 528), (257, 259, 528, 527), (280, 528, 551), (528, 259, 261, 282, 551), (278, 276, 526, 527), (483, 487, 257, 527, 526, 255), (255, 257, 487, 483), (273, 441, 521, 520), (526, 276, 269, 249), (249, 255, 526), (300, 288, 299, 302), (456, 297, 304, 305, 306, 307, 308, 309, 310, 311, 302, 298), (295, 294, 301, 303, 304, 296), (299, 298, 302), (371, 366, 333, 338, 337, 369), (337, 336, 335), (367, 368, 335, 334), (369, 337, 335, 368), (369, 370, 371), (360, 382, 383, 381, 365, 362, 385), (360, 385, 361), (397, 398, 399), (400, 401, 399), (402, 403, 401), (249, 503, 420, 255), (249, 419, 503), (421, 418, 505, 503, 420), (505, 419, 503), (488, 257, 417, 418, 421, 532), (532, 257, 488), (421, 420, 255, 544, 532), (255, 257, 532, 544), (249, 417, 418, 505), (505, 419, 249), (544, 424, 423, 422), (256, 258, 487, 483), (544, 483, 487, 488, 532), (488, 424, 544, 532), (487, 258, 257), (257, 488, 487), (488, 257, 423, 424), (512, 443, 507, 506), (506, 507, 426, 448, 450, 512), (433, 443, 501, 489), (428, 275, 489, 501), (514, 427, 537, 538, 272), (486, 485, 449, 514, 533), (514, 272, 446, 485, 486, 533), (272, 538, 537), (425, 251, 534), (442, 542, 543), (534, 251, 431, 543, 542), (427, 442, 543, 537), (543, 431, 272, 537), (433, 254, 426, 507, 548, 547), (507, 443, 433, 547, 548), (501, 443, 512, 513, 545), (450, 513, 512), (449, 428, 501, 545), (521, 441, 252, 524), (433, 489, 499, 496), (492, 499, 489, 275), (267, 272, 538), (431, 440, 538, 272), (272, 270, 429, 431), (514, 545, 513), (442, 427, 514, 513, 450), (449, 545, 514), (542, 442, 450, 448, 425, 534, 535, 550), (535, 534, 542, 550), (444, 250, 504, 251, 445), (275, 453, 452, 540, 541), (541, 540, 446), (452, 454, 449, 485, 484, 540), (484, 485, 446, 540), (479, 359, 361, 385, 386, 376, 375), (382, 360, 359), (359, 360, 361), (154, 149, 150, 480), (154, 159, 158, 157), (162, 161, 480, 163), (384, 482, 378), (391, 392, 393, 394, 481, 482, 390), (384, 388, 389, 390), (384, 390, 482), (44, 0, 1, 41), (46, 2, 11, 10, 6), (6, 0, 44, 46), (45, 43, 40, 41), (44, 39, 42, 46), (168, 167, 166), (170, 169, 168), (172, 171, 170), (411, 397, 318, 320, 321, 322, 413, 409, 410), (396, 412, 413), (322, 319, 317, 396, 413), (136, 135, 152), (28, 38, 3, 45, 41, 1, 23, 24), (41, 40, 39, 44), (509, 508, 529, 530, 546), (85, 84, 82, 75, 76, 77, 78, 224, 79, 83, 92, 91, 90, 89, 88, 87, 86), (77, 231, 78), (417, 247, 414, 418), (534, 251, 504), (504, 502, 249), (246, 534, 504, 249), (467, 462, 292, 293, 294, 295, 296, 463, 464, 465, 466), (463, 296, 304, 297), (473, 474, 465, 464, 463, 297, 456, 461, 460, 459, 469, 470, 471, 472), (159, 154, 480), (480, 161, 160), (480, 160, 159), (46, 42, 43, 45), (172, 109, 108, 173), (106, 105, 104, 108, 107), (104, 98, 165, 177, 176), (110, 109, 172), (111, 110, 172), (156, 155, 136, 134, 478, 146, 147), (136, 152, 134), (522, 498, 3, 1, 0, 2, 494, 523, 518, 521, 524), (19, 18, 14, 12), (17, 555, 552, 553, 13, 15), (552, 555, 554, 553), (11, 7, 557, 559), (6, 20, 10, 558, 556), (10, 11, 559, 558), (564, 566, 557, 556), (570, 569, 563, 561), (38, 28, 563, 562, 27), (23, 27, 562, 560), (568, 570, 561, 560), (4, 5, 566, 564), (559, 557, 566, 565), (556, 558, 567, 564), (558, 559, 565, 567), (21, 22, 570, 568), (22, 26, 569, 570), (562, 563, 569, 571), (560, 562, 571, 568), (153, 152, 135, 155, 137, 365, 381), (135, 136, 155), (351, 334, 350, 349, 348, 347, 346, 344, 345, 353), (355, 354, 353, 345, 356), (353, 352, 351), (408, 396, 317, 323, 324, 325, 326, 327, 404, 405, 406, 407), (327, 328, 403, 404), (331, 332, 318, 397), (401, 403, 328, 329, 330, 397, 399), (330, 331, 397), (38, 28, 24, 23, 27), (173, 108, 104), (104, 176, 175), (175, 174, 173, 104), (170, 168, 166), (112, 111, 172, 170), (166, 99, 113, 112), (170, 166, 112), (270, 198, 200, 272), (429, 431, 251, 248), (50, 516, 49), (200, 198, 49, 52), (48, 186, 187, 183), (50, 516, 52), (200, 198, 270, 272), (251, 504, 502, 248), (249, 502, 248), (418, 414, 246, 505), (183, 515, 516, 194, 47), (515, 183, 187)])
me_cube_009.polygons.foreach_set('material_index', [2, 2, 2, 2, 2, 3, 2, 3, 2, 3, 3, 2, 2, 1, 4, 4, 4, 5, 5, 5, 5, 5, 4, 1, 6, 4, 8, 7, 8, 8, 8, 9, 9, 9, 9, 9, 9, 9, 9, 9, 7, 9, 7, 8, 7, 7, 9, 9, 7, 10, 10, 11, 7, 7, 7, 7, 7, 7, 7, 7, 7, 9, 7, 9, 7, 9, 8, 9, 9, 9, 9, 9, 8, 8, 8, 8, 8, 7, 8, 8, 12, 13, 11, 8, 7, 8, 8, 8, 9, 9, 9, 9, 9, 9, 9, 9, 9, 7, 9, 7, 8, 7, 7, 9, 9, 7, 10, 11, 7, 7, 7, 7, 7, 7, 7, 7, 7, 9, 7, 9, 7, 9, 8, 9, 9, 9, 9, 9, 8, 8, 7, 8, 8, 8, 7, 8, 8, 12, 13, 11, 9, 4, 1, 1, 1, 4, 7, 7, 7, 7, 8, 8, 8, 7, 7, 7, 7, 7, 8, 8, 8, 9, 9, 9, 7, 7, 7, 7, 9, 9, 9, 8, 7, 7, 12, 7, 7, 10, 10, 10, 10, 10, 7, 7, 7, 9, 9, 9, 9, 9, 9, 9, 9, 7, 7, 7, 9, 9, 9, 9, 9, 9, 8, 8, 8, 8, 8, 8, 8, 8, 8, 8, 8, 8, 8, 8, 8, 8, 8, 8, 8, 8, 8, 7, 7, 8, 8, 8, 8, 8, 8, 8, 8, 8, 8, 13, 7, 7, 7, 7, 7, 8, 8, 8, 8, 7, 7, 7, 7, 7, 8, 8, 9, 9, 9, 7, 7, 7, 7, 7, 7, 7, 8, 7, 7, 7, 7, 7, 7, 10, 10, 10, 10, 10, 7, 7, 7, 7, 7, 9, 9, 9, 9, 9, 9, 9, 9, 7, 7, 7, 9, 9, 9, 9, 9, 9, 8, 8, 8, 8, 8, 8, 8, 8, 8, 8, 8, 8, 8, 8, 8, 8, 8, 8, 8, 8, 8, 7, 7, 7, 8, 8, 8, 8, 8, 8, 8, 8, 8, 8, 7, 7, 7, 7, 7, 7, 7, 7, 7, 7, 1, 1, 1, 6, 6, 7, 7, 7, 7, 7, 7, 7, 1, 6, 7, 7, 7, 7, 7, 7, 8, 12, 7, 13, 7, 7, 7, 6, 7, 7, 7, 7, 7, 7, 7, 1, 0, 3, 3, 2, 2, 2, 2, 4, 4, 4, 4, 2, 2, 2, 2, 4, 4, 4, 4, 7, 7, 10, 10, 10, 7, 7, 7, 7, 7, 1, 7, 7, 7, 7, 7, 7, 7, 7, 7, 8, 7, 7, 7, 7, 8, 7, 7, 7, 7])
_uv = me_cube_009.uv_layers.new(name='UVMap')
_uv.uv.foreach_set('vector', [0.375, 0.2, 0.625, 0.2, 0.625, 0.25, 0.375, 0.25, 0.375, 0.25, 0.625, 0.5, 0.375, 0.5, 0.375, 0.3694, 0.375, 0.65, 0.625, 0.65, 0.625, 0.75, 0.375, 0.75, 0.125, 0.65, 0.375, 0.65, 0.375, 0.75, 0.125, 0.75, 0.625, 0.65, 0.875, 0.65, 0.875, 0.75, 0.625, 0.75, 0.375, 0.75, 0.625, 0.75, 0.625, 1.0, 0.375, 1.0, 0.6084, 0.7691, 0.625, 0.75, 0.625, 1.0, 0.6084, 0.9804, 0.875, 0.5, 0.875, 0.75, 0.7892, 0.6472, 0.7892, 0.5828, 0.7249, 0.5828, 0.625, 0.5, 0.625, 0.25, 0.6084, 0.7691, 0.3972, 0.7632, 0.3973, 0.9712, 0.375, 0.25, 0.375, 0.0, 0.625, 0.0, 0.625, 0.25, 0.625, 0.5, 0.625, 0.75, 0.375, 0.75, 0.375, 0.5, 0.6084, 0.7691, 0.3972, 0.7632, 0.3973, 0.9712, 0.625, 0.25, 0.625, 1.0, 0.375, 1.0, 0.375, 0.75, 0.625, 0.75, 0.625, 0.5, 0.375, 0.25, 0.625, 0.25, 0.625, 1.0, 0.5169, 0.9116, 0.5746, 0.9243, 0.5885, 0.804, 0.625, 0.75, 0.375, 0.2, 0.625, 0.2, 0.625, 0.25, 0.375, 0.25, 0.375, 0.75, 0.625, 0.75, 0.6084, 0.7691, 0.3971, 0.7691, 0.3971, 0.9804, 0.375, 1.0, 0.125, 0.65, 0.375, 0.65, 0.375, 0.75, 0.125, 0.75, 0.375, 0.0, 0.625, 0.0, 0.625, 0.25, 0.375, 0.25, 0.375, 0.5, 0.625, 0.5, 0.625, 0.75, 0.375, 0.75, 0.375, 0.75, 0.625, 0.75, 0.625, 1.0, 0.375, 1.0, 0.125, 0.5, 0.375, 0.5, 0.375, 0.75, 0.125, 0.75, 0.625, 0.5, 0.875, 0.5, 0.875, 0.75, 0.625, 0.75, 0.375, 1.0, 0.3971, 0.9804, 0.6084, 0.9804, 0.6084, 0.7691, 0.625, 0.75, 0.625, 1.0, 0.625, 0.5, 0.5792, 0.4461, 0.5885, 0.446, 0.5746, 0.3257, 0.625, 0.25, 0.125, 0.5, 0.375, 0.5, 0.375, 0.75, 0.125, 0.75, 0.375, 0.65, 0.625, 0.65, 0.625, 0.75, 0.375, 0.75, 0.375, 0.8158, 0.625, 0.8158, 0.625, 0.8158, 0.375, 0.8158, 0.375, 0.8158, 0.375, 0.8158, 0.375, 0.8158, 0.375, 0.8158, 0.6908, 0.6491, 0.875, 0.6491, 0.875, 0.75, 0.6908, 0.75, 0.625, 0.8158, 0.625, 0.8158, 0.625, 0.8158, 0.625, 0.8158, 0.6908, 0.6491, 0.6908, 0.75, 0.6908, 0.75, 0.6908, 0.6491, 0.6908, 0.6491, 0.6908, 0.75, 0.6908, 0.75, 0.6908, 0.6491, 0.6908, 0.6491, 0.6908, 0.75, 0.6908, 0.75, 0.6908, 0.6491, 0.625, 0.8158, 0.625, 0.8158, 0.625, 0.8158, 0.625, 0.8158, 0.6908, 0.6491, 0.6908, 0.75, 0.6908, 0.75, 0.6908, 0.6491, 0.625, 0.8158, 0.625, 0.8158, 0.625, 0.8158, 0.625, 0.8158, 0.6908, 0.6491, 0.6908, 0.75, 0.6908, 0.75, 0.6908, 0.6491, 0.625, 0.8158, 0.625, 0.8158, 0.625, 0.8158, 0.625, 0.8158, 0.625, 0.8158, 0.625, 0.8158, 0.625, 0.8158, 0.625, 0.8158, 0.6908, 0.6491, 0.6908, 0.75, 0.6908, 0.75, 0.6908, 0.6491, 0.6908, 0.75, 0.6908, 0.625, 0.6908, 0.625, 0.6908, 0.75, 0.6908, 0.75, 0.6908, 0.625, 0.6908, 0.625, 0.6908, 0.6491, 0.6908, 0.75, 0.6908, 0.75, 0.6908, 0.625, 0.6908, 0.625, 0.6908, 0.75, 0.6908, 0.6491, 0.6908, 0.625, 0.6908, 0.625, 0.6908, 0.6491, 0.625, 0.75, 0.5818, 0.7291, 0.625, 0.6881, 0.5317, 0.6424, 0.5391, 0.6507, 0.542, 0.6639, 0.542, 0.6828, 0.538, 0.6956, 0.5333, 0.7037, 0.5319, 0.705, 0.525, 0.7017, 0.5315, 0.6936, 0.5359, 0.6835, 0.5359, 0.6809, 0.5359, 0.6669, 0.5355, 0.6654, 0.5326, 0.6524, 0.5265, 0.646, 0.5192, 0.6447, 0.5476, 0.7126, 0.5445, 0.7152, 0.529, 0.7226, 0.5189, 0.727, 0.5348, 0.7091, 0.5362, 0.7071, 0.5362, 0.7071, 0.5387, 0.7034, 0.5431, 0.6946, 0.5485, 0.6804, 0.5492, 0.6629, 0.5481, 0.6494, 0.5536, 0.6521, 0.5586, 0.6639, 0.5601, 0.6821, 0.5579, 0.699, 0.5525, 0.7084, 0.5476, 0.7126, 0.375, 0.75, 0.4397, 0.6831, 0.436, 0.6759, 0.4332, 0.6673, 0.4316, 0.6575, 0.4312, 0.6463, 0.4313, 0.6349, 0.4308, 0.625, 0.447, 0.625, 0.4467, 0.627, 0.4464, 0.6285, 0.4504, 0.6359, 0.4571, 0.6393, 0.4666, 0.641, 0.4676, 0.6412, 0.4682, 0.6412, 0.4794, 0.6413, 0.5024, 0.638, 0.5116, 0.6337, 0.5198, 0.6297, 0.5239, 0.625, 0.625, 0.625, 0.5317, 0.6424, 0.529, 0.6393, 0.5192, 0.6369, 0.5113, 0.6416, 0.5059, 0.6538, 0.5022, 0.668, 0.5022, 0.6841, 0.5059, 0.6946, 0.5153, 0.7067, 0.5257, 0.7108, 0.5279, 0.7084, 0.5319, 0.705, 0.5352, 0.7066, 0.5302, 0.7116, 0.5155, 0.7291, 0.5248, 0.7262, 0.534, 0.7233, 0.5459, 0.7176, 0.5505, 0.714, 0.5818, 0.7291, 0.5673, 0.75, 0.4397, 0.6831, 0.4318, 0.6798, 0.4281, 0.6696, 0.4249, 0.6528, 0.4249, 0.644, 0.4253, 0.625, 0.4289, 0.625, 0.4292, 0.6356, 0.4296, 0.6454, 0.431, 0.6639, 0.435, 0.6764, 0.4397, 0.6831, 0.4318, 0.6862, 0.4227, 0.6852, 0.4184, 0.6747, 0.4155, 0.6642, 0.4141, 0.6545, 0.4141, 0.6457, 0.4148, 0.625, 0.4202, 0.625, 0.4206, 0.6342, 0.4198, 0.6491, 0.422, 0.6615, 0.426, 0.6747, 0.4292, 0.6818, 0.4292, 0.6818, 0.426, 0.6747, 0.422, 0.6615, 0.4198, 0.6491, 0.4206, 0.6342, 0.4202, 0.625, 0.4253, 0.625, 0.4249, 0.644, 0.4249, 0.6528, 0.4281, 0.6696, 0.4318, 0.6798, 0.4397, 0.6831, 0.521, 0.625, 0.5113, 0.6315, 0.5077, 0.6324, 0.5101, 0.6289, 0.5117, 0.625, 0.4678, 0.625, 0.4675, 0.6366, 0.4596, 0.6366, 0.4527, 0.6295, 0.452, 0.625, 0.5239, 0.625, 0.5198, 0.6297, 0.5116, 0.6337, 0.5113, 0.6315, 0.521, 0.625, 0.4675, 0.6366, 0.4674, 0.6371, 0.465, 0.6373, 0.461, 0.6371, 0.4576, 0.6352, 0.4536, 0.6318, 0.4522, 0.6291, 0.4514, 0.6263, 0.451, 0.625, 0.452, 0.625, 0.4527, 0.6295, 0.4596, 0.6366, 0.4691, 0.6365, 0.4682, 0.6412, 0.4676, 0.6412, 0.4666, 0.641, 0.4674, 0.6371, 0.4675, 0.6366, 0.451, 0.625, 0.4514, 0.6263, 0.4471, 0.627, 0.4467, 0.627, 0.447, 0.625, 0.4467, 0.627, 0.4471, 0.627, 0.4504, 0.6359, 0.4464, 0.6285, 0.625, 0.6881, 0.5818, 0.7291, 0.5505, 0.714, 0.5552, 0.7103, 0.5609, 0.6979, 0.5639, 0.6814, 0.5626, 0.6683, 0.5584, 0.6545, 0.553, 0.649, 0.5464, 0.6462, 0.5465, 0.6585, 0.5458, 0.6777, 0.5429, 0.6888, 0.5367, 0.7051, 0.5352, 0.7066, 0.5319, 0.705, 0.5333, 0.7037, 0.538, 0.6956, 0.542, 0.6828, 0.542, 0.6639, 0.5391, 0.6507, 0.5317, 0.6424, 0.625, 0.625, 0.5673, 0.75, 0.5818, 0.7291, 0.625, 0.75, 0.0, 0.0, 0.0, 0.0, 0.0, 0.0, 0.0, 0.0, 0.625, 0.625, 0.625, 0.6881, 0.625, 0.8158, 0.625, 0.8158, 0.0, 0.0, 0.0, 0.0, 0.0, 0.0, 0.0, 0.0, 0.625, 0.625, 0.625, 0.8158, 0.6908, 0.625, 0.6908, 0.75, 0.6908, 0.75, 0.6908, 0.75, 0.6908, 0.75, 0.6908, 0.75, 0.6908, 0.6491, 0.6908, 0.6491, 0.6908, 0.75, 0.6908, 0.625, 0.6908, 0.6491, 0.6908, 0.6491, 0.6908, 0.625, 0.6908, 0.625, 0.6908, 0.6491, 0.6908, 0.6491, 0.6908, 0.625, 0.6908, 0.625, 0.6908, 0.6491, 0.6908, 0.6491, 0.6908, 0.625, 0.6908, 0.625, 0.6908, 0.6491, 0.6908, 0.6491, 0.6908, 0.625, 0.6908, 0.625, 0.6908, 0.6491, 0.6908, 0.6491, 0.6908, 0.625, 0.6908, 0.625, 0.6908, 0.6491, 0.6908, 0.6491, 0.6908, 0.625, 0.6908, 0.625, 0.875, 0.625, 0.875, 0.6491, 0.6908, 0.6491, 0.6908, 0.75, 0.6908, 0.6491, 0.6908, 0.6491, 0.6908, 0.75, 0.3092, 0.625, 0.3092, 0.625, 0.3092, 0.625, 0.3092, 0.625, 0.6908, 0.6491, 0.6908, 0.625, 0.6908, 0.625, 0.6908, 0.6491, 0.375, 0.8158, 0.375, 0.8158, 0.375, 0.8158, 0.375, 0.8158, 0.0, 0.0, 0.0, 0.0, 0.0, 0.0, 0.0, 0.0, 0.3092, 0.625, 0.3092, 0.625, 0.3092, 0.625, 0.3092, 0.625, 0.5122, 0.6811, 0.5141, 0.6822, 0.5189, 0.6843, 0.5265, 0.6848, 0.5319, 0.6832, 0.5359, 0.6809, 0.5359, 0.6835, 0.5315, 0.6936, 0.525, 0.7017, 0.5185, 0.7003, 0.5138, 0.6885, 0.5265, 0.6848, 0.5256, 0.6817, 0.5318, 0.6796, 0.5332, 0.6735, 0.5334, 0.6682, 0.5295, 0.6649, 0.522, 0.6641, 0.5235, 0.6619, 0.528, 0.6623, 0.5326, 0.6638, 0.5355, 0.6654, 0.5359, 0.6669, 0.5359, 0.6809, 0.5319, 0.6832, 0.5295, 0.6649, 0.5334, 0.6682, 0.5332, 0.6735, 0.5318, 0.6796, 0.5256, 0.6817, 0.518, 0.6804, 0.5132, 0.6766, 0.5127, 0.6685, 0.5153, 0.6659, 0.522, 0.6641, 0.375, 0.8158, 0.375, 0.8158, 0.625, 0.8158, 0.625, 0.8158, 0.375, 0.8158, 0.375, 0.8158, 0.375, 0.8158, 0.375, 0.8158, 0.6908, 0.6491, 0.6908, 0.75, 0.875, 0.75, 0.875, 0.6491, 0.625, 0.8158, 0.625, 0.8158, 0.625, 0.8158, 0.625, 0.8158, 0.6908, 0.6491, 0.6908, 0.6491, 0.6908, 0.75, 0.6908, 0.75, 0.6908, 0.6491, 0.6908, 0.6491, 0.6908, 0.75, 0.6908, 0.75, 0.6908, 0.6491, 0.6908, 0.6491, 0.6908, 0.75, 0.6908, 0.75, 0.625, 0.8158, 0.625, 0.8158, 0.625, 0.8158, 0.625, 0.8158, 0.6908, 0.6491, 0.6908, 0.6491, 0.6908, 0.75, 0.6908, 0.75, 0.625, 0.8158, 0.625, 0.8158, 0.625, 0.8158, 0.625, 0.8158, 0.6908, 0.6491, 0.6908, 0.6491, 0.6908, 0.75, 0.6908, 0.75, 0.625, 0.8158, 0.625, 0.8158, 0.625, 0.8158, 0.625, 0.8158, 0.625, 0.8158, 0.625, 0.8158, 0.625, 0.8158, 0.625, 0.8158, 0.6908, 0.6491, 0.6908, 0.6491, 0.6908, 0.75, 0.6908, 0.75, 0.6908, 0.75, 0.6908, 0.75, 0.6908, 0.625, 0.6908, 0.625, 0.6908, 0.75, 0.6908, 0.75, 0.6908, 0.6491, 0.6908, 0.625, 0.6908, 0.625, 0.6908, 0.75, 0.6908, 0.75, 0.6908, 0.625, 0.6908, 0.625, 0.6908, 0.6491, 0.6908, 0.6491, 0.6908, 0.625, 0.6908, 0.625, 0.625, 0.75, 0.625, 0.6881, 0.5818, 0.7291, 0.5317, 0.6424, 0.5192, 0.6447, 0.5265, 0.646, 0.5326, 0.6524, 0.5355, 0.6654, 0.5359, 0.6669, 0.5359, 0.6809, 0.5359, 0.6835, 0.5315, 0.6936, 0.525, 0.7017, 0.5319, 0.705, 0.5333, 0.7037, 0.538, 0.6956, 0.542, 0.6828, 0.542, 0.6639, 0.5391, 0.6507, 0.5476, 0.7126, 0.5362, 0.7071, 0.5348, 0.7091, 0.5189, 0.727, 0.529, 0.7226, 0.5445, 0.7152, 0.5362, 0.7071, 0.5476, 0.7126, 0.5525, 0.7084, 0.5579, 0.699, 0.5601, 0.6821, 0.5586, 0.6639, 0.5536, 0.6521, 0.5481, 0.6494, 0.5492, 0.6629, 0.5485, 0.6804, 0.5431, 0.6946, 0.5387, 0.7034, 0.375, 0.75, 0.5673, 0.75, 0.5818, 0.7291, 0.5505, 0.714, 0.5459, 0.7176, 0.534, 0.7233, 0.5248, 0.7262, 0.5155, 0.7291, 0.5302, 0.7116, 0.5352, 0.7066, 0.5319, 0.705, 0.5279, 0.7084, 0.5257, 0.7108, 0.5153, 0.7067, 0.5059, 0.6946, 0.5022, 0.6841, 0.5022, 0.668, 0.5059, 0.6538, 0.5113, 0.6416, 0.5192, 0.6369, 0.529, 0.6393, 0.5317, 0.6424, 0.625, 0.625, 0.5239, 0.625, 0.5198, 0.6297, 0.5128, 0.633, 0.5024, 0.638, 0.4794, 0.6413, 0.4682, 0.6412, 0.4676, 0.6412, 0.4666, 0.641, 0.4571, 0.6393, 0.4512, 0.6363, 0.4504, 0.6359, 0.4464, 0.6285, 0.4467, 0.627, 0.447, 0.625, 0.4308, 0.625, 0.4313, 0.6349, 0.4312, 0.6463, 0.4316, 0.6575, 0.4332, 0.6673, 0.436, 0.6759, 0.4397, 0.6831, 0.4397, 0.6831, 0.435, 0.6764, 0.431, 0.6639, 0.4296, 0.6454, 0.4292, 0.6356, 0.4289, 0.625, 0.4253, 0.625, 0.4249, 0.644, 0.4249, 0.6528, 0.4281, 0.6696, 0.4318, 0.6798, 0.4292, 0.6818, 0.4397, 0.6831, 0.4318, 0.6798, 0.4281, 0.6696, 0.4249, 0.6528, 0.4249, 0.644, 0.4253, 0.625, 0.4202, 0.625, 0.4206, 0.6342, 0.4198, 0.6491, 0.422, 0.6615, 0.426, 0.6747, 0.521, 0.625, 0.5117, 0.625, 0.5101, 0.6289, 0.5077, 0.6324, 0.5113, 0.6315, 0.4678, 0.625, 0.452, 0.625, 0.4527, 0.6295, 0.4596, 0.6366, 0.4675, 0.6366, 0.5239, 0.625, 0.521, 0.625, 0.5113, 0.6315, 0.5128, 0.633, 0.5198, 0.6297, 0.4675, 0.6366, 0.4596, 0.6366, 0.4527, 0.6295, 0.452, 0.625, 0.451, 0.625, 0.4514, 0.6263, 0.4522, 0.6291, 0.4536, 0.6318, 0.4576, 0.6352, 0.461, 0.6371, 0.465, 0.6373, 0.4674, 0.6371, 0.4691, 0.6365, 0.4675, 0.6366, 0.4674, 0.6371, 0.4666, 0.641, 0.4676, 0.6412, 0.4682, 0.6412, 0.451, 0.625, 0.447, 0.625, 0.4467, 0.627, 0.4468, 0.627, 0.4514, 0.6263, 0.4467, 0.627, 0.4464, 0.6285, 0.4504, 0.6359, 0.4512, 0.6363, 0.4468, 0.627, 0.625, 0.6881, 0.625, 0.625, 0.5317, 0.6424, 0.5391, 0.6507, 0.542, 0.6639, 0.542, 0.6828, 0.538, 0.6956, 0.5333, 0.7037, 0.5319, 0.705, 0.5352, 0.7066, 0.5367, 0.7051, 0.5429, 0.6888, 0.5458, 0.6777, 0.5465, 0.6585, 0.5464, 0.6462, 0.553, 0.649, 0.5584, 0.6545, 0.5626, 0.6683, 0.5639, 0.6814, 0.5609, 0.6979, 0.5552, 0.7103, 0.5505, 0.714, 0.5818, 0.7291, 0.5673, 0.75, 0.625, 0.75, 0.5818, 0.7291, 0.0, 0.0, 0.0, 0.0, 0.0, 0.0, 0.0, 0.0, 0.625, 0.625, 0.625, 0.8158, 0.625, 0.8158, 0.625, 0.6881, 0.0, 0.0, 0.0, 0.0, 0.0, 0.0, 0.0, 0.0, 0.625, 0.625, 0.6908, 0.625, 0.625, 0.8158, 0.6908, 0.75, 0.6908, 0.75, 0.6908, 0.75, 0.6908, 0.75, 0.6908, 0.75, 0.6908, 0.75, 0.6908, 0.6491, 0.6908, 0.6491, 0.6908, 0.625, 0.6908, 0.625, 0.6908, 0.6491, 0.6908, 0.6491, 0.6908, 0.625, 0.6908, 0.625, 0.6908, 0.6491, 0.6908, 0.6491, 0.6908, 0.625, 0.6908, 0.625, 0.6908, 0.6491, 0.6908, 0.6491, 0.6908, 0.625, 0.6908, 0.625, 0.6908, 0.6491, 0.6908, 0.6491, 0.6908, 0.625, 0.6908, 0.625, 0.6908, 0.6491, 0.6908, 0.6491, 0.6908, 0.625, 0.6908, 0.625, 0.6908, 0.6491, 0.6908, 0.6491, 0.6908, 0.625, 0.6908, 0.6491, 0.875, 0.6491, 0.875, 0.625, 0.3092, 0.625, 0.3092, 0.625, 0.3092, 0.6491, 0.3092, 0.6491, 0.6908, 0.75, 0.6908, 0.75, 0.6908, 0.6491, 0.6908, 0.6491, 0.3092, 0.625, 0.3092, 0.625, 0.3092, 0.625, 0.3092, 0.625, 0.6908, 0.6491, 0.6908, 0.6491, 0.6908, 0.625, 0.6908, 0.625, 0.375, 0.8158, 0.375, 0.8158, 0.375, 0.8158, 0.375, 0.8158, 0.0, 0.0, 0.0, 0.0, 0.0, 0.0, 0.0, 0.0, 0.3092, 0.625, 0.3092, 0.625, 0.3092, 0.625, 0.3092, 0.625, 0.5122, 0.6811, 0.5138, 0.6885, 0.5185, 0.7003, 0.525, 0.7017, 0.5315, 0.6936, 0.5359, 0.6835, 0.5359, 0.6809, 0.5319, 0.6832, 0.5265, 0.6848, 0.5189, 0.6843, 0.5141, 0.6822, 0.5265, 0.6848, 0.5319, 0.6832, 0.5359, 0.6809, 0.5359, 0.6669, 0.5355, 0.6654, 0.5326, 0.6638, 0.528, 0.6623, 0.5235, 0.6619, 0.522, 0.6641, 0.5295, 0.6649, 0.5334, 0.6682, 0.5332, 0.6735, 0.5318, 0.6796, 0.5256, 0.6817, 0.5295, 0.6649, 0.522, 0.6641, 0.5153, 0.6659, 0.5127, 0.6685, 0.5132, 0.6766, 0.518, 0.6804, 0.5256, 0.6817, 0.5318, 0.6796, 0.5332, 0.6735, 0.5334, 0.6682, 0.0, 0.0, 0.0, 0.0, 0.0, 0.0, 0.0, 0.0, 0.875, 0.55, 0.625, 0.55, 0.625, 0.5, 0.875, 0.5, 0.5953, 0.6492, 0.6188, 0.6411, 0.625, 0.6964, 0.625, 0.75, 0.375, 0.75, 0.375, 0.5, 0.625, 0.5, 0.625, 0.5536, 0.6188, 0.6088, 0.5953, 0.6007, 0.6097, 0.625, 0.6188, 0.6088, 0.6097, 0.625, 0.5953, 0.6007, 0.6188, 0.6411, 0.5953, 0.6492, 0.6097, 0.625, 0.4124, 0.5, 0.375, 0.5, 0.375, 0.25, 0.625, 0.25, 0.625, 0.5, 0.3751, 0.6252, 0.375, 0.6251, 0.375, 0.625, 0.4148, 0.625, 0.4141, 0.6457, 0.4141, 0.6545, 0.4155, 0.6642, 0.4184, 0.6747, 0.4227, 0.6852, 0.4318, 0.6862, 0.4397, 0.6831, 0.375, 0.75, 0.375, 0.6904, 0.3752, 0.6901, 0.3751, 0.6493, 0.375, 0.75, 0.3648, 0.75, 0.375, 0.6904, 0.3648, 0.75, 0.3646, 0.75, 0.3696, 0.6491, 0.375, 0.6491, 0.375, 0.6904, 0.3646, 0.75, 0.3092, 0.75, 0.3092, 0.6491, 0.3696, 0.6491, 0.5731, 0.8158, 0.625, 0.8158, 0.625, 0.8158, 0.4682, 0.8158, 0.5203, 0.8158, 0.5737, 0.8158, 0.5737, 0.8158, 0.5203, 0.8158, 0.625, 0.8158, 0.625, 0.8158, 0.5731, 0.8158, 0.5737, 0.8158, 0.6579, 0.75, 0.625, 0.75, 0.625, 0.6881, 0.6502, 0.6702, 0.6505, 0.625, 0.6908, 0.625, 0.6908, 0.75, 0.6803, 0.6386, 0.6613, 0.6632, 0.6579, 0.75, 0.625, 0.6881, 0.625, 0.625, 0.6505, 0.625, 0.6502, 0.6702, 0.6613, 0.6632, 0.6803, 0.6386, 0.6908, 0.75, 0.375, 0.7604, 0.375, 0.7602, 0.3752, 0.7603, 0.625, 0.8158, 0.375, 0.8158, 0.5297, 0.7965, 0.5297, 0.7965, 0.4779, 0.7816, 0.375, 0.7604, 0.375, 0.8158, 0.625, 0.8158, 0.625, 1.0, 0.375, 1.0, 0.375, 0.9954, 0.375, 0.8158, 0.299, 0.6491, 0.3092, 0.6491, 0.3092, 0.75, 0.1296, 0.75, 0.3022, 0.7316, 0.625, 0.8158, 0.625, 0.8158, 0.625, 0.8158, 0.625, 0.8158, 0.625, 0.8158, 0.625, 0.8158, 0.625, 0.8158, 0.625, 0.8158, 0.625, 0.8158, 0.6908, 0.625, 0.6908, 0.625, 0.6908, 0.6864, 0.6908, 0.6626, 0.6908, 0.75, 0.6908, 0.75, 0.6908, 0.6626, 0.6908, 0.6864, 0.6908, 0.625, 0.6908, 0.625, 0.6908, 0.6864, 0.6908, 0.625, 0.6908, 0.625, 0.6908, 0.75, 0.6908, 0.75, 0.6908, 0.6864, 0.6908, 0.625, 0.6908, 0.625, 0.6908, 0.6626, 0.6908, 0.6365, 0.6908, 0.75, 0.6908, 0.6365, 0.6908, 0.6626, 0.6908, 0.75, 0.6908, 0.7482, 0.6908, 0.7481, 0.6908, 0.7482, 0.6908, 0.75, 0.6908, 0.75, 0.6908, 0.7481, 0.625, 0.1009, 0.625, 0.125, 0.375, 0.125, 0.375, 0.1009, 0.6908, 0.75, 0.6908, 0.625, 0.6908, 0.625, 0.6908, 0.6365, 0.6908, 0.6365, 0.6908, 0.75, 0.6908, 0.75, 0.5116, 0.6642, 0.5153, 0.6538, 0.5192, 0.6447, 0.5265, 0.646, 0.5326, 0.6524, 0.5355, 0.6654, 0.5326, 0.6638, 0.528, 0.6623, 0.5235, 0.6619, 0.5159, 0.6631, 0.5114, 0.666, 0.525, 0.7017, 0.5319, 0.705, 0.5279, 0.7084, 0.5185, 0.7003, 0.5138, 0.6885, 0.5185, 0.7003, 0.5279, 0.7084, 0.4313, 0.6349, 0.4316, 0.6575, 0.4296, 0.6454, 0.4292, 0.6356, 0.4289, 0.625, 0.4308, 0.625, 0.436, 0.6759, 0.4397, 0.6831, 0.435, 0.6764, 0.4332, 0.6673, 0.431, 0.6639, 0.4296, 0.6454, 0.435, 0.6764, 0.4316, 0.6575, 0.4332, 0.6673, 0.435, 0.6764, 0.4296, 0.6454, 0.4312, 0.6463, 0.4316, 0.6575, 0.4313, 0.6349, 0.5352, 0.7066, 0.5362, 0.7071, 0.5348, 0.7091, 0.5189, 0.727, 0.5155, 0.7291, 0.5302, 0.7116, 0.5459, 0.7176, 0.534, 0.7233, 0.5248, 0.7262, 0.5155, 0.7291, 0.5459, 0.7176, 0.5155, 0.7291, 0.5189, 0.727, 0.529, 0.7226, 0.5445, 0.7152, 0.5476, 0.7126, 0.5505, 0.714, 0.6908, 0.75, 0.6908, 0.75, 0.6908, 0.75, 0.6908, 0.75, 0.6908, 0.75, 0.6908, 0.75, 0.6908, 0.75, 0.0, 0.0, 0.0, 0.0, 0.0, 0.0, 0.0, 0.0, 0.0, 0.0, 0.0, 0.0, 0.0, 0.0, 0.0, 0.0, 0.0, 0.0, 0.0, 0.0, 0.0, 0.0, 0.0, 0.0, 0.0, 0.0, 0.0, 0.0, 0.0, 0.0, 0.0, 0.0, 0.0, 0.0, 0.6908, 0.75, 0.6908, 0.75, 0.6908, 0.75, 0.6908, 0.75, 0.6908, 0.75, 0.6908, 0.75, 0.6908, 0.75, 0.6908, 0.75, 0.6908, 0.75, 0.625, 0.811, 0.625, 0.7829, 0.625, 0.7829, 0.625, 0.8158, 0.625, 0.8158, 0.625, 0.8158, 0.625, 0.811, 0.625, 0.8158, 0.625, 0.8158, 0.625, 0.8158, 0.625, 0.8158, 0.6908, 0.75, 0.6908, 0.75, 0.6908, 0.75, 0.6908, 0.75, 0.6908, 0.75, 0.6908, 0.75, 0.6908, 0.75, 0.6908, 0.75, 0.6908, 0.75, 0.6908, 0.75, 0.6908, 0.75, 0.6908, 0.75, 0.6908, 0.75, 0.625, 0.8158, 0.625, 0.8158, 0.625, 0.8158, 0.625, 0.8158, 0.625, 0.8158, 0.625, 0.8158, 0.625, 0.8158, 0.625, 0.8158, 0.625, 0.8158, 0.625, 0.8158, 0.3092, 0.6491, 0.3092, 0.6491, 0.3092, 0.75, 0.3092, 0.75, 0.3092, 0.6634, 0.3092, 0.6627, 0.3092, 0.6627, 0.3092, 0.6634, 0.3092, 0.6491, 0.3092, 0.6491, 0.3092, 0.6491, 0.3092, 0.6491, 0.3092, 0.6398, 0.3092, 0.6396, 0.3092, 0.6398, 0.3092, 0.625, 0.3092, 0.625, 0.3092, 0.6396, 0.0, 0.0, 0.0, 0.0, 0.0, 0.0, 0.0, 0.0, 0.0, 0.0, 0.0, 0.0, 0.0, 0.0, 0.0, 0.0, 0.0, 0.0, 0.0, 0.0, 0.0, 0.0, 0.0, 0.0, 0.0, 0.0, 0.0, 0.0, 0.0, 0.0, 0.0, 0.0, 0.0, 0.0, 0.0, 0.0, 0.0, 0.0, 0.3092, 0.75, 0.3092, 0.75, 0.3092, 0.7495, 0.3092, 0.6491, 0.3092, 0.6491, 0.3092, 0.6896, 0.3092, 0.75, 0.3092, 0.7495, 0.3092, 0.6896, 0.3092, 0.6491, 0.3092, 0.6491, 0.3092, 0.6491, 0.3092, 0.625, 0.3092, 0.625, 0.3092, 0.6491, 0.3092, 0.6491, 0.3092, 0.6491, 0.3092, 0.625, 0.3092, 0.625, 0.3092, 0.75, 0.3092, 0.75, 0.3092, 0.6491, 0.3092, 0.6631, 0.3092, 0.664, 0.3092, 0.6634, 0.3092, 0.6491, 0.3092, 0.6491, 0.3092, 0.6634, 0.3092, 0.664, 0.3092, 0.6631, 0.3092, 0.6491, 0.3092, 0.6491, 0.3092, 0.6483, 0.3092, 0.6491, 0.3092, 0.6491, 0.3092, 0.6396, 0.3092, 0.6401, 0.3092, 0.6483, 0.3092, 0.625, 0.3092, 0.625, 0.3092, 0.6401, 0.3092, 0.6396, 0.625, 0.0, 0.625, 0.1009, 0.375, 0.1009, 0.375, 0.0, 0.2991, 0.6393, 0.3092, 0.6398, 0.3092, 0.6491, 0.299, 0.6491, 0.3092, 0.6398, 0.2991, 0.6393, 0.2996, 0.625, 0.3092, 0.625, 0.375, 0.6251, 0.3708, 0.625, 0.375, 0.625, 0.3708, 0.625, 0.375, 0.6251, 0.375, 0.6491, 0.3696, 0.6491, 0.3092, 0.625, 0.3092, 0.6491, 0.3092, 0.6491, 0.3092, 0.6483, 0.3092, 0.625, 0.3092, 0.6401, 0.3092, 0.625, 0.3092, 0.6483, 0.3092, 0.625, 0.3092, 0.6401, 0.3092, 0.625, 0.3092, 0.7492, 0.3092, 0.7495, 0.3092, 0.75, 0.3092, 0.75, 0.3092, 0.6491, 0.3092, 0.6491, 0.3092, 0.6896, 0.3092, 0.6897, 0.3092, 0.6897, 0.3092, 0.6896, 0.3092, 0.7495, 0.3092, 0.7492, 0.625, 0.8158, 0.625, 0.8158, 0.375, 0.8158, 0.375, 0.8158, 0.4682, 0.8158, 0.0, 0.0, 0.0, 0.0, 0.0, 0.0, 0.0, 0.0, 0.0, 0.0, 0.0, 0.0, 0.0, 0.0, 0.0, 0.0, 0.0, 0.0, 0.0, 0.0, 0.0, 0.0, 0.0, 0.0, 0.0, 0.0, 0.0, 0.0, 0.0, 0.0, 0.0, 0.0, 0.0, 0.0, 0.0, 0.0, 0.5114, 0.666, 0.5159, 0.6631, 0.5235, 0.6619, 0.522, 0.6641, 0.5153, 0.6659, 0.5127, 0.6685, 0.5132, 0.6766, 0.518, 0.6804, 0.5256, 0.6817, 0.5265, 0.6848, 0.5189, 0.6843, 0.5141, 0.6822, 0.5122, 0.6811, 0.5106, 0.6737, 0.3752, 0.6901, 0.375, 0.6904, 0.375, 0.75, 0.4397, 0.6831, 0.4318, 0.6862, 0.4227, 0.6852, 0.4184, 0.6747, 0.4155, 0.6642, 0.4141, 0.6545, 0.4141, 0.6457, 0.4148, 0.625, 0.375, 0.625, 0.375, 0.6251, 0.3751, 0.6252, 0.3751, 0.6493, 0.3751, 0.6252, 0.375, 0.6251, 0.375, 0.6491, 0.375, 0.6904, 0.3752, 0.6901, 0.3751, 0.6493, 0.3648, 0.75, 0.375, 0.75, 0.375, 0.6904, 0.375, 0.6491, 0.3696, 0.6491, 0.3646, 0.75, 0.3648, 0.75, 0.375, 0.6904, 0.3092, 0.6491, 0.3092, 0.75, 0.3646, 0.75, 0.3696, 0.6491, 0.5731, 0.8158, 0.5737, 0.8158, 0.5203, 0.8158, 0.4682, 0.8158, 0.625, 0.8158, 0.625, 0.8158, 0.625, 0.8158, 0.5203, 0.8158, 0.5737, 0.8158, 0.625, 0.8158, 0.375, 0.8158, 0.5203, 0.8158, 0.625, 0.8158, 0.5737, 0.8158, 0.5731, 0.8158, 0.6579, 0.75, 0.625, 0.6881, 0.625, 0.75, 0.6502, 0.6702, 0.6613, 0.6632, 0.6803, 0.6386, 0.6908, 0.75, 0.6908, 0.625, 0.6505, 0.625, 0.625, 0.625, 0.625, 0.6881, 0.6579, 0.75, 0.6908, 0.75, 0.6803, 0.6386, 0.6613, 0.6632, 0.6502, 0.6702, 0.6505, 0.625, 0.375, 0.7602, 0.375, 0.7604, 0.3752, 0.7603, 0.375, 0.7604, 0.375, 0.8158, 0.5297, 0.7965, 0.4779, 0.7816, 0.625, 1.0, 0.625, 0.8158, 0.375, 0.8158, 0.375, 0.9954, 0.375, 1.0, 0.1296, 0.75, 0.3092, 0.75, 0.3092, 0.6491, 0.299, 0.6491, 0.3022, 0.7316, 0.625, 0.8158, 0.625, 0.8158, 0.625, 0.8158, 0.625, 0.8158, 0.625, 0.8158, 0.625, 0.8158, 0.625, 0.8158, 0.625, 0.8158, 0.625, 0.8158, 0.6908, 0.625, 0.6908, 0.625, 0.6908, 0.6626, 0.6908, 0.6864, 0.6908, 0.75, 0.6908, 0.75, 0.6908, 0.6864, 0.6908, 0.6626, 0.6908, 0.625, 0.6908, 0.6864, 0.6908, 0.625, 0.6908, 0.6864, 0.6908, 0.75, 0.6908, 0.75, 0.6908, 0.625, 0.6908, 0.625, 0.6908, 0.625, 0.6908, 0.625, 0.6908, 0.6365, 0.6908, 0.6626, 0.6908, 0.7481, 0.6908, 0.7482, 0.6908, 0.75, 0.6908, 0.6626, 0.6908, 0.6365, 0.6908, 0.75, 0.6908, 0.75, 0.6908, 0.75, 0.6908, 0.7482, 0.6908, 0.7481, 0.625, 0.125, 0.625, 0.1009, 0.375, 0.1009, 0.375, 0.125, 0.6908, 0.6365, 0.6908, 0.625, 0.6908, 0.625, 0.6908, 0.75, 0.6908, 0.75, 0.6908, 0.75, 0.6908, 0.6365, 0.5319, 0.705, 0.525, 0.7017, 0.5185, 0.7003, 0.5279, 0.7084, 0.5122, 0.6811, 0.5106, 0.6737, 0.5192, 0.6369, 0.5113, 0.6416, 0.5059, 0.6538, 0.5022, 0.668, 0.5022, 0.6841, 0.5059, 0.6946, 0.5153, 0.7067, 0.5257, 0.7108, 0.5279, 0.7084, 0.5138, 0.6885, 0.5153, 0.6538, 0.5192, 0.6447, 0.5317, 0.6424, 0.529, 0.6393, 0.5192, 0.6369, 0.5116, 0.6642, 0.5185, 0.7003, 0.5138, 0.6885, 0.5279, 0.7084, 0.4313, 0.6349, 0.4308, 0.625, 0.4289, 0.625, 0.4292, 0.6356, 0.4296, 0.6454, 0.4316, 0.6575, 0.4296, 0.6454, 0.431, 0.6639, 0.435, 0.6764, 0.436, 0.6759, 0.4332, 0.6673, 0.435, 0.6764, 0.4397, 0.6831, 0.4316, 0.6575, 0.4296, 0.6454, 0.435, 0.6764, 0.4332, 0.6673, 0.4316, 0.6575, 0.4312, 0.6463, 0.4313, 0.6349, 0.4954, 0.6356, 0.5077, 0.6324, 0.5101, 0.6289, 0.5117, 0.625, 0.4678, 0.625, 0.4675, 0.6366, 0.4691, 0.6365, 0.4954, 0.6356, 0.4691, 0.6365, 0.4802, 0.6359, 0.5505, 0.714, 0.5552, 0.7103, 0.5609, 0.6979, 0.5639, 0.6814, 0.5626, 0.6683, 0.5609, 0.6979, 0.5584, 0.6545, 0.553, 0.649, 0.5626, 0.6683, 0.6908, 0.75, 0.6908, 0.75, 0.6908, 0.75, 0.6908, 0.75, 0.6908, 0.75, 0.6908, 0.75, 0.6908, 0.75, 0.0, 0.0, 0.0, 0.0, 0.0, 0.0, 0.0, 0.0, 0.0, 0.0, 0.0, 0.0, 0.0, 0.0, 0.0, 0.0, 0.0, 0.0, 0.0, 0.0, 0.0, 0.0, 0.0, 0.0, 0.0, 0.0, 0.0, 0.0, 0.0, 0.0, 0.0, 0.0, 0.0, 0.0, 0.6908, 0.75, 0.6908, 0.75, 0.6908, 0.75, 0.6908, 0.75, 0.6908, 0.75, 0.6908, 0.75, 0.6908, 0.75, 0.6908, 0.75, 0.6908, 0.75, 0.625, 0.8158, 0.625, 0.7829, 0.625, 0.7829, 0.625, 0.811, 0.625, 0.811, 0.625, 0.8158, 0.625, 0.8158, 0.625, 0.8158, 0.625, 0.8158, 0.625, 0.8158, 0.625, 0.8158, 0.6908, 0.75, 0.6908, 0.75, 0.6908, 0.75, 0.6908, 0.75, 0.6908, 0.75, 0.6908, 0.75, 0.6908, 0.75, 0.6908, 0.75, 0.6908, 0.75, 0.6908, 0.75, 0.6908, 0.75, 0.6908, 0.75, 0.6908, 0.75, 0.625, 0.8158, 0.625, 0.8158, 0.625, 0.8158, 0.625, 0.8158, 0.625, 0.8158, 0.625, 0.8158, 0.625, 0.8158, 0.625, 0.8158, 0.625, 0.8158, 0.625, 0.8158, 0.3092, 0.6491, 0.3092, 0.6491, 0.3092, 0.6634, 0.3092, 0.6627, 0.3092, 0.6627, 0.3092, 0.6634, 0.3092, 0.75, 0.3092, 0.75, 0.3092, 0.6491, 0.3092, 0.6491, 0.3092, 0.6491, 0.3092, 0.6491, 0.3092, 0.6396, 0.3092, 0.6398, 0.3092, 0.625, 0.3092, 0.625, 0.3092, 0.6398, 0.3092, 0.6396, 0.0, 0.0, 0.0, 0.0, 0.0, 0.0, 0.0, 0.0, 0.0, 0.0, 0.0, 0.0, 0.0, 0.0, 0.0, 0.0, 0.0, 0.0, 0.0, 0.0, 0.0, 0.0, 0.0, 0.0, 0.0, 0.0, 0.0, 0.0, 0.0, 0.0, 0.0, 0.0, 0.0, 0.0, 0.0, 0.0, 0.0, 0.0, 0.3092, 0.75, 0.3092, 0.75, 0.3092, 0.7495, 0.3092, 0.6491, 0.3092, 0.6896, 0.3092, 0.6491, 0.3092, 0.7495, 0.3092, 0.75, 0.3092, 0.6491, 0.3092, 0.6491, 0.3092, 0.6896, 0.3092, 0.625, 0.3092, 0.6491, 0.3092, 0.6491, 0.3092, 0.625, 0.3092, 0.6491, 0.3092, 0.6491, 0.3092, 0.625, 0.3092, 0.625, 0.3092, 0.6491, 0.3092, 0.75, 0.3092, 0.75, 0.3092, 0.6634, 0.3092, 0.664, 0.3092, 0.6631, 0.3092, 0.6634, 0.3092, 0.6491, 0.3092, 0.6491, 0.3092, 0.6631, 0.3092, 0.664, 0.3092, 0.6396, 0.3092, 0.6491, 0.3092, 0.6491, 0.3092, 0.6483, 0.3092, 0.6401, 0.3092, 0.6491, 0.3092, 0.6483, 0.3092, 0.6491, 0.3092, 0.625, 0.3092, 0.625, 0.3092, 0.6396, 0.3092, 0.6401, 0.375, 0.1009, 0.625, 0.1009, 0.625, 0.0, 0.375, 0.0, 0.3092, 0.6491, 0.3092, 0.6398, 0.2991, 0.6393, 0.299, 0.6491, 0.2996, 0.625, 0.2991, 0.6393, 0.3092, 0.6398, 0.3092, 0.625, 0.375, 0.625, 0.3708, 0.625, 0.375, 0.6251, 0.3696, 0.6491, 0.375, 0.6491, 0.375, 0.6251, 0.3708, 0.625, 0.3708, 0.625, 0.3092, 0.625, 0.3092, 0.6491, 0.3696, 0.6491, 0.3092, 0.625, 0.3092, 0.6401, 0.3092, 0.6483, 0.3092, 0.6491, 0.3092, 0.625, 0.3092, 0.625, 0.3092, 0.6483, 0.3092, 0.6491, 0.3092, 0.625, 0.3092, 0.6401, 0.3092, 0.625, 0.3092, 0.6896, 0.3092, 0.6491, 0.3092, 0.6491, 0.3092, 0.75, 0.3092, 0.75, 0.3092, 0.7495, 0.3092, 0.7492, 0.3092, 0.6897, 0.3092, 0.7492, 0.3092, 0.7495, 0.3092, 0.6896, 0.3092, 0.6897, 0.625, 0.8158, 0.625, 0.8158, 0.4682, 0.8158, 0.375, 0.8158, 0.375, 0.8158, 0.0, 0.0, 0.0, 0.0, 0.0, 0.0, 0.0, 0.0, 0.0, 0.0, 0.0, 0.0, 0.0, 0.0, 0.0, 0.0, 0.0, 0.0, 0.0, 0.0, 0.0, 0.0, 0.0, 0.0, 0.0, 0.0, 0.0, 0.0, 0.0, 0.0, 0.0, 0.0, 0.0, 0.0, 0.0, 0.0, 0.5128, 0.633, 0.5113, 0.6315, 0.4802, 0.6359, 0.4691, 0.6365, 0.4682, 0.6412, 0.4794, 0.6413, 0.5024, 0.638, 0.5077, 0.6324, 0.4954, 0.6356, 0.5113, 0.6315, 0.5113, 0.6315, 0.4954, 0.6356, 0.4802, 0.6359, 0.4666, 0.641, 0.4571, 0.6393, 0.4504, 0.6359, 0.4471, 0.627, 0.4666, 0.641, 0.461, 0.6371, 0.465, 0.6373, 0.4674, 0.6371, 0.4522, 0.6291, 0.4536, 0.6318, 0.4471, 0.627, 0.4514, 0.6263, 0.4666, 0.641, 0.4512, 0.6363, 0.4571, 0.6393, 0.4576, 0.6352, 0.4536, 0.6318, 0.4522, 0.6291, 0.4514, 0.6263, 0.4468, 0.627, 0.4512, 0.6363, 0.461, 0.6371, 0.4666, 0.641, 0.4674, 0.6371, 0.465, 0.6373, 0.461, 0.6371, 0.4666, 0.641, 0.461, 0.6371, 0.4512, 0.6363, 0.375, 0.0, 0.625, 0.0, 0.625, 0.25, 0.375, 0.25, 0.375, 0.75, 0.625, 0.75, 0.5885, 0.804, 0.5255, 0.8041, 0.5169, 0.9116, 0.5169, 0.9116, 0.625, 1.0, 0.375, 1.0, 0.375, 0.75, 0.625, 0.5, 0.375, 0.5, 0.375, 0.25, 0.625, 0.25, 0.625, 1.0, 0.375, 1.0, 0.375, 0.75, 0.625, 0.75, 0.5609, 0.6979, 0.5552, 0.7103, 0.5505, 0.714, 0.5626, 0.6683, 0.5639, 0.6814, 0.5609, 0.6979, 0.553, 0.649, 0.5584, 0.6545, 0.5626, 0.6683, 0.5459, 0.7176, 0.5505, 0.714, 0.5476, 0.7126, 0.5445, 0.7152, 0.529, 0.7226, 0.5189, 0.727, 0.5155, 0.7291, 0.5248, 0.7262, 0.534, 0.7233, 0.5352, 0.7066, 0.5302, 0.7116, 0.5155, 0.7291, 0.5189, 0.727, 0.5348, 0.7091, 0.5362, 0.7071, 0.5352, 0.7066, 0.5155, 0.7291, 0.4802, 0.6359, 0.4954, 0.6356, 0.5077, 0.6324, 0.5255, 0.4459, 0.5792, 0.4461, 0.625, 0.5, 0.375, 0.5, 0.375, 0.25, 0.625, 0.25, 0.5746, 0.3257, 0.5169, 0.3384, 0.625, 0.25, 0.375, 0.25, 0.375, 0.0, 0.625, 0.0, 0.375, 0.6251, 0.3751, 0.6252, 0.3751, 0.6493, 0.3752, 0.6901, 0.375, 0.6904, 0.5192, 0.6369, 0.529, 0.6393, 0.5317, 0.6424, 0.5192, 0.6447, 0.5153, 0.6538, 0.5116, 0.6642, 0.5106, 0.6737, 0.5122, 0.6811, 0.5138, 0.6885, 0.5279, 0.7084, 0.5257, 0.7108, 0.5153, 0.7067, 0.5059, 0.6946, 0.5022, 0.6841, 0.5022, 0.668, 0.5059, 0.6538, 0.5113, 0.6416, 0.5116, 0.6642, 0.5114, 0.666, 0.5106, 0.6737, 0.0, 0.0, 0.0, 0.0, 0.0, 0.0, 0.0, 0.0, 0.3752, 0.7603, 0.375, 0.7604, 0.4779, 0.7816, 0.4779, 0.7816, 0.5297, 0.7965, 0.625, 0.8158, 0.375, 0.75, 0.3752, 0.7603, 0.4779, 0.7816, 0.625, 0.8158, 0.5326, 0.6638, 0.5355, 0.6654, 0.5326, 0.6524, 0.5265, 0.646, 0.5192, 0.6447, 0.5153, 0.6538, 0.5116, 0.6642, 0.5114, 0.666, 0.5159, 0.6631, 0.5235, 0.6619, 0.528, 0.6623, 0.5114, 0.666, 0.5116, 0.6642, 0.5192, 0.6369, 0.5106, 0.6737, 0.5153, 0.6659, 0.522, 0.6641, 0.5235, 0.6619, 0.5159, 0.6631, 0.5114, 0.666, 0.5106, 0.6737, 0.5122, 0.6811, 0.5141, 0.6822, 0.5189, 0.6843, 0.5265, 0.6848, 0.5256, 0.6817, 0.518, 0.6804, 0.5132, 0.6766, 0.5127, 0.6685, 0.461, 0.6371, 0.4666, 0.641, 0.4471, 0.627, 0.4471, 0.627, 0.4536, 0.6318, 0.4576, 0.6352, 0.4471, 0.627, 0.4576, 0.6352, 0.461, 0.6371, 0.625, 0.75, 0.375, 0.75, 0.375, 0.5, 0.625, 0.5, 0.553, 0.649, 0.5536, 0.6521, 0.5481, 0.6494, 0.5464, 0.6462, 0.5485, 0.6804, 0.5431, 0.6946, 0.5387, 0.7034, 0.5481, 0.6494, 0.5492, 0.6629, 0.5387, 0.7034, 0.5362, 0.7071, 0.5352, 0.7066, 0.5367, 0.7051, 0.5429, 0.6888, 0.5586, 0.6639, 0.5536, 0.6521, 0.553, 0.649, 0.5601, 0.6821, 0.5586, 0.6639, 0.553, 0.649, 0.4682, 0.6412, 0.4691, 0.6365, 0.4802, 0.6359, 0.5113, 0.6315, 0.5116, 0.6337, 0.5024, 0.638, 0.4794, 0.6413, 0.4802, 0.6359, 0.5077, 0.6324, 0.5113, 0.6315, 0.8553, 0.5412, 0.625, 0.5536, 0.625, 0.5, 0.875, 0.5, 0.875, 0.75, 0.625, 0.75, 0.625, 0.6964, 0.8553, 0.7087, 0.8614, 0.7087, 0.8614, 0.6088, 0.8614, 0.5412, 0.125, 0.5, 0.375, 0.5, 0.375, 0.75, 0.125, 0.75, 0.625, 0.5, 0.7249, 0.5828, 0.7249, 0.6472, 0.7892, 0.6472, 0.875, 0.75, 0.625, 0.75, 0.7249, 0.6472, 0.7249, 0.5828, 0.7892, 0.5828, 0.7892, 0.6472, 0.625, 0.5, 0.875, 0.5, 0.875, 0.55, 0.625, 0.55, 0.125, 0.5, 0.2444, 0.5, 0.375, 0.5, 0.375, 0.55, 0.125, 0.55, 0.375, 0.5, 0.625, 0.5, 0.625, 0.55, 0.375, 0.55, 0.375, 0.1, 0.625, 0.1, 0.625, 0.2, 0.375, 0.2, 0.875, 0.65, 0.625, 0.65, 0.625, 0.55, 0.875, 0.55, 0.4124, 0.5, 0.625, 0.5, 0.625, 0.55, 0.375, 0.55, 0.375, 0.5, 0.125, 0.5, 0.375, 0.5, 0.375, 0.55, 0.125, 0.55, 0.375, 0.1, 0.625, 0.1, 0.625, 0.2, 0.375, 0.2, 0.375, 0.0, 0.625, 0.0, 0.625, 0.1, 0.375, 0.1, 0.625, 0.55, 0.875, 0.55, 0.875, 0.65, 0.625, 0.65, 0.125, 0.55, 0.375, 0.55, 0.375, 0.65, 0.125, 0.65, 0.375, 0.55, 0.625, 0.55, 0.625, 0.65, 0.375, 0.65, 0.375, 0.0, 0.625, 0.0, 0.625, 0.1, 0.375, 0.1, 0.875, 0.75, 0.625, 0.75, 0.625, 0.65, 0.875, 0.65, 0.375, 0.55, 0.625, 0.55, 0.625, 0.65, 0.375, 0.65, 0.125, 0.55, 0.375, 0.55, 0.375, 0.65, 0.125, 0.65, 0.5101, 0.6289, 0.5077, 0.6324, 0.4954, 0.6356, 0.4691, 0.6365, 0.4675, 0.6366, 0.4678, 0.625, 0.5117, 0.625, 0.4954, 0.6356, 0.4802, 0.6359, 0.4691, 0.6365, 0.4318, 0.6862, 0.4397, 0.6831, 0.4292, 0.6818, 0.426, 0.6747, 0.422, 0.6615, 0.4198, 0.6491, 0.4206, 0.6342, 0.4202, 0.625, 0.4148, 0.625, 0.4184, 0.6747, 0.4141, 0.6545, 0.4155, 0.6642, 0.4184, 0.6747, 0.4148, 0.625, 0.4141, 0.6457, 0.4184, 0.6747, 0.4227, 0.6852, 0.4318, 0.6862, 0.5367, 0.7051, 0.5352, 0.7066, 0.5362, 0.7071, 0.5387, 0.7034, 0.5431, 0.6946, 0.5485, 0.6804, 0.5492, 0.6629, 0.5481, 0.6494, 0.5464, 0.6462, 0.5465, 0.6585, 0.5458, 0.6777, 0.5429, 0.6888, 0.5481, 0.6494, 0.5536, 0.6521, 0.553, 0.649, 0.5464, 0.6462, 0.5579, 0.699, 0.5525, 0.7084, 0.5476, 0.7126, 0.5505, 0.714, 0.5626, 0.6683, 0.553, 0.649, 0.5536, 0.6521, 0.5586, 0.6639, 0.5601, 0.6821, 0.5505, 0.714, 0.5609, 0.6979, 0.5601, 0.6821, 0.5579, 0.699, 0.5505, 0.714, 0.5792, 0.4461, 0.5255, 0.4459, 0.5169, 0.3384, 0.5746, 0.3257, 0.5885, 0.446, 0.5464, 0.6462, 0.5481, 0.6494, 0.5387, 0.7034, 0.5387, 0.7034, 0.5429, 0.6888, 0.5458, 0.6777, 0.5458, 0.6777, 0.5465, 0.6585, 0.5464, 0.6462, 0.5387, 0.7034, 0.5626, 0.6683, 0.5609, 0.6979, 0.5505, 0.714, 0.5579, 0.699, 0.5601, 0.6821, 0.553, 0.649, 0.5626, 0.6683, 0.5505, 0.714, 0.5476, 0.7126, 0.5525, 0.7084, 0.5579, 0.699, 0.5626, 0.6683, 0.5505, 0.714, 0.5579, 0.699, 0.3092, 0.625, 0.3092, 0.6491, 0.3092, 0.6491, 0.3092, 0.625, 0.3092, 0.6491, 0.3092, 0.6491, 0.3092, 0.75, 0.3092, 0.75, 0.625, 0.8158, 0.5203, 0.8158, 0.375, 0.8158, 0.3092, 0.6491, 0.3092, 0.6491, 0.3092, 0.75, 0.3092, 0.75, 0.0, 0.0, 0.0, 0.0, 0.0, 0.0, 0.0, 0.0, 0.625, 0.8158, 0.5297, 0.7965, 0.375, 0.7604, 0.3696, 0.6491, 0.3092, 0.6491, 0.3092, 0.625, 0.3708, 0.625, 0.375, 0.8158, 0.4682, 0.8158, 0.5203, 0.8158, 0.375, 0.8158, 0.625, 0.8158, 0.5297, 0.7965, 0.375, 0.8158, 0.0, 0.0, 0.0, 0.0, 0.0, 0.0, 0.0, 0.0, 0.5673, 0.75, 0.5737, 0.8158, 0.5203, 0.8158, 0.0, 0.0, 0.375, 0.75, 0.0, 0.0, 0.0, 0.0, 0.0, 0.0])
me_cube_009.materials.append(mat_stick)
me_cube_009.materials.append(mat_cloth_001)
me_cube_009.materials.append(mat_cloth_002)
me_cube_009.materials.append(mat_skin)
me_cube_009.materials.append(mat_cloth)
me_cube_009.materials.append(mat_skin_001)
me_cube_009.materials.append(mat_cloth4)
me_cube_009.materials.append(mat_face)
me_cube_009.materials.append(mat_scarf)
me_cube_009.materials.append(mat_hair)
me_cube_009.materials.append(mat_lips)
me_cube_009.materials.append(mat_mouth)
me_cube_009.materials.append(mat_innereye)
me_cube_009.materials.append(mat_middleeye)
me_cube_009.use_remesh_fix_poles = True
me_cube_009.use_remesh_preserve_attributes = False
me_cube_009.use_mirror_vertex_groups = False
me_cube_009.update()
arm_armature = bpy.data.armatures.new('Armature')  # bones are not reproduced

# ---- objects
ob_cube_006 = bpy.data.objects.new('Cube.006', me_cube_009)
ob_armature = bpy.data.objects.new('Armature', arm_armature)

# ---- transforms, parenting, visibility, modifiers, constraints
ob_cube_006.location = (0.0, 0.0, 0.0)
ob_cube_006.rotation_euler = (0.0, -0.0, 4.712)
ob_cube_006.lineart.crease_threshold = 0.0
ob_armature.location = (-0.05579, -0.005275, 0.1395)
ob_armature.show_in_front = True
ob_armature.lineart.crease_threshold = 0.0

# ---- collection membership
col_collection.objects.link(ob_cube_006)
col_collection.objects.link(ob_armature)

# ---- scene / render settings (as saved in the file)
scene.frame_start = 1; scene.frame_end = 250; scene.frame_set(1)
scene.render.engine = 'BLENDER_EEVEE_NEXT'
scene.cycles.use_denoising = False
scene.cycles.samples = 128
scene.cycles.sampling_pattern = 'TABULATED_SOBOL'
scene.cycles.use_adaptive_sampling = False
scene.cycles.use_light_tree = False
scene.view_settings.view_transform = 'Filmic'
bpy.context.view_layer.update()

# ---- added for rendering (the .blend has no active camera and no usable light): camera, sun
cam_auto = bpy.data.cameras.new('AutoCamera')
cam_auto.lens = 50.0
cam_auto.sensor_width = 36.0
cam_auto.clip_end = 1000.0
ob_auto_camera = bpy.data.objects.new('AutoCamera', cam_auto)
scene.collection.objects.link(ob_auto_camera)
ob_auto_camera.location = (2.96236, -3.52004, 2.5576)
ob_auto_camera.rotation_euler = (1.09748, -7.21219e-08, 0.694738)
scene.camera = ob_auto_camera
light_auto_sun = bpy.data.lights.new('AutoSun', 'SUN')
light_auto_sun.energy = 3.0
light_auto_sun.angle = 0.0523599
ob_auto_sun = bpy.data.objects.new('AutoSun', light_auto_sun)
scene.collection.objects.link(ob_auto_sun)
ob_auto_sun.rotation_euler = (0.872665, 0.174533, 0.523599)
bpy.context.view_layer.update()

